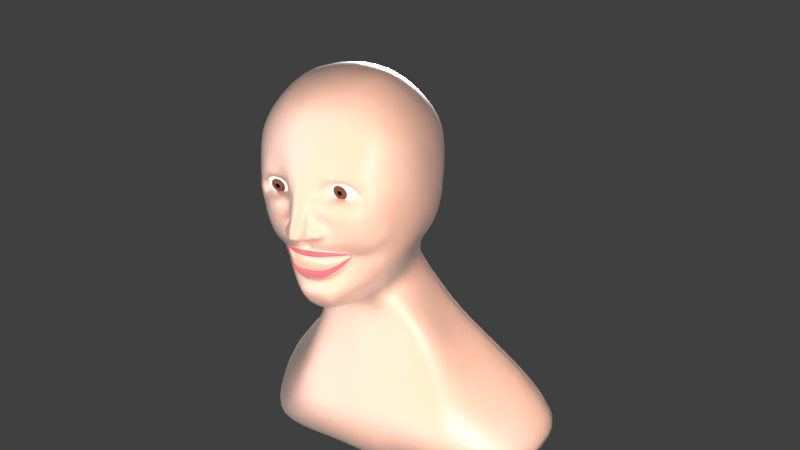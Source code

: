 # Source: Hayley.blend  (saved by Blender 2.78.0; exported with 4.5.12 LTS)
import bpy
from mathutils import Matrix  # noqa: F401  (used for matrix-valued properties, if any)

bpy.ops.wm.read_factory_settings(use_empty=True)
scene = bpy.context.scene
scene.name = 'Scene'

# ---- collections
col_collection_1 = bpy.data.collections.new('Collection 1'); scene.collection.children.link(col_collection_1)

# ---- materials (node trees are filled in below, after node groups)
mat_skin_base = bpy.data.materials.new('Skin_base')
mat_skin_base.alpha_threshold = 0.0
mat_skin_base.roughness = 0.5
mat_lips_base = bpy.data.materials.new('Lips_base')
mat_lips_base.alpha_threshold = 0.0
mat_lips_base.roughness = 0.5
mat_eyeball = bpy.data.materials.new('Eyeball')
mat_eyeball.alpha_threshold = 0.0
mat_eyeball.roughness = 0.5
mat_pupil = bpy.data.materials.new('Pupil')
mat_pupil.alpha_threshold = 0.0
mat_pupil.roughness = 0.5
mat_iris = bpy.data.materials.new('Iris')
mat_iris.alpha_threshold = 0.0
mat_iris.roughness = 0.5

# ---- material node trees
mat_skin_base.use_nodes = True; mat_skin_base.node_tree.nodes.clear()
_N = mat_skin_base.node_tree.nodes; _L = mat_skin_base.node_tree.links
n0 = _N.new('ShaderNodeSubsurfaceScattering'); n0.name = 'Subsurface Scattering'; n0.location = (-449, 324)
n0.width = 141
n0.falloff = 'BURLEY'
n0.inputs[0].default_value = (0.8, 0.0, 0.00216, 1.0)
n0.inputs[1].default_value = 1.0
n0.inputs[2].default_value = (1.0, 1.0, 1.0)
n1 = _N.new('ShaderNodeSubsurfaceScattering'); n1.name = 'Subsurface Scattering.002'; n1.location = (-447, 102)
n1.falloff = 'BURLEY'
n1.inputs[0].default_value = (0.8, 0.2319, 0.09402, 1.0)
n1.inputs[1].default_value = 1.0
n1.inputs[2].default_value = (1.0, 1.0, 1.0)
n2 = _N.new('ShaderNodeSubsurfaceScattering'); n2.name = 'Subsurface Scattering.001'; n2.location = (-214, 126)
n2.falloff = 'BURLEY'
n2.inputs[0].default_value = (0.855, 0.7075, 0.4919, 1.0)
n2.inputs[1].default_value = 1.0
n2.inputs[2].default_value = (1.0, 1.0, 1.0)
n3 = _N.new('ShaderNodeMixShader'); n3.name = 'Mix Shader.002'; n3.location = (54, 239)
n4 = _N.new('ShaderNodeBsdfAnisotropic'); n4.name = 'Glossy BSDF'; n4.location = (266, 57)
n4.distribution = 'GGX'
n4.inputs[1].default_value = 0.4472
n5 = _N.new('ShaderNodeBsdfDiffuse'); n5.name = 'Diffuse BSDF'; n5.location = (42, 86)
n5.inputs[0].default_value = (0.855, 0.5333, 0.402, 1.0)
n6 = _N.new('ShaderNodeMixShader'); n6.name = 'Mix Shader.001'; n6.location = (264, 218)
n6.inputs[0].default_value = 0.3818
n7 = _N.new('ShaderNodeMixShader'); n7.name = 'Mix Shader'; n7.location = (-139, 276)
n7.inputs[0].default_value = 0.3091
n8 = _N.new('ShaderNodeFresnel'); n8.name = 'Fresnel'; n8.location = (587, 432)
n8.inputs[0].default_value = 1.45
n9 = _N.new('ShaderNodeOutputMaterial'); n9.name = 'Material Output'; n9.location = (899, 176)
n10 = _N.new('ShaderNodeMixShader'); n10.name = 'Mix Shader.003'; n10.location = (515, 123)
n11 = _N.new('ShaderNodeLayerWeight'); n11.name = 'Layer Weight'; n11.location = (265, 367)
n11.width = 166
_L.new(n0.outputs[0], n7.inputs[1])
_L.new(n1.outputs[0], n7.inputs[2])
_L.new(n7.outputs[0], n3.inputs[1])
_L.new(n2.outputs[0], n3.inputs[2])
_L.new(n3.outputs[0], n6.inputs[1])
_L.new(n5.outputs[0], n6.inputs[2])
_L.new(n6.outputs[0], n10.inputs[1])
_L.new(n4.outputs[0], n10.inputs[2])
_L.new(n10.outputs[0], n9.inputs[0])
_L.new(n11.outputs[1], n10.inputs[0])
n9.is_active_output = True
mat_lips_base.use_nodes = True; mat_lips_base.node_tree.nodes.clear()
_N = mat_lips_base.node_tree.nodes; _L = mat_lips_base.node_tree.links
n0 = _N.new('ShaderNodeOutputMaterial'); n0.name = 'Material Output'; n0.location = (300, 300)
n1 = _N.new('ShaderNodeBsdfDiffuse'); n1.name = 'Diffuse BSDF'; n1.location = (10, 300)
n1.inputs[0].default_value = (0.7011, 0.1356, 0.1529, 1.0)
_L.new(n1.outputs[0], n0.inputs[0])
n0.is_active_output = True
mat_eyeball.use_nodes = True; mat_eyeball.node_tree.nodes.clear()
_N = mat_eyeball.node_tree.nodes; _L = mat_eyeball.node_tree.links
n0 = _N.new('ShaderNodeOutputMaterial'); n0.name = 'Material Output'; n0.location = (300, 300)
n1 = _N.new('ShaderNodeBsdfDiffuse'); n1.name = 'Diffuse BSDF'; n1.location = (10, 300)
n1.inputs[0].default_value = (1.0, 1.0, 1.0, 1.0)
_L.new(n1.outputs[0], n0.inputs[0])
n0.is_active_output = True
mat_pupil.use_nodes = True; mat_pupil.node_tree.nodes.clear()
_N = mat_pupil.node_tree.nodes; _L = mat_pupil.node_tree.links
n0 = _N.new('ShaderNodeOutputMaterial'); n0.name = 'Material Output'; n0.location = (300, 300)
n1 = _N.new('ShaderNodeBsdfDiffuse'); n1.name = 'Diffuse BSDF'; n1.location = (10, 300)
n1.inputs[0].default_value = (0.0, 0.0, 0.0, 1.0)
_L.new(n1.outputs[0], n0.inputs[0])
n0.is_active_output = True
mat_iris.use_nodes = True; mat_iris.node_tree.nodes.clear()
_N = mat_iris.node_tree.nodes; _L = mat_iris.node_tree.links
n0 = _N.new('ShaderNodeOutputMaterial'); n0.name = 'Material Output'; n0.location = (300, 300)
n1 = _N.new('ShaderNodeBsdfDiffuse'); n1.name = 'Diffuse BSDF'; n1.location = (10, 300)
n1.inputs[0].default_value = (0.1529, 0.05127, 0.02956, 1.0)
_L.new(n1.outputs[0], n0.inputs[0])
n0.is_active_output = True

# ---- world
world_world = bpy.data.worlds.new('World'); scene.world = world_world
world_world.color = (0.05088, 0.05088, 0.05088)
world_world.use_sun_shadow = False
world_world.sun_shadow_jitter_overblur = 0.0
world_world.cycles.sampling_method = 'MANUAL'

# ---- cameras
cam_camera = bpy.data.cameras.new('Camera')
cam_camera.clip_end = 100.0
cam_camera.lens = 35.0
cam_camera.sensor_width = 32.0
cam_camera.sensor_height = 18.0
cam_camera.ortho_scale = 7.314
cam_camera.dof.focus_distance = 0.0

# ---- lights
light_sun = bpy.data.lights.new('Sun', 'SUN')
light_sun.transmission_factor = 0.0
light_sun.angle = 0.1993
light_sun.energy = 7.7
light_sun.shadow_buffer_clip_start = 0.5
light_sun.shadow_soft_size = 0.1
light_sun.shadow_cascade_max_distance = 1000.0
light_point = bpy.data.lights.new('Point', 'SUN')
light_point.transmission_factor = 0.0
light_point.angle = 0.1993
light_point.energy = 4.1
light_point.shadow_buffer_clip_start = 0.5
light_point.shadow_soft_size = 0.1
light_point.shadow_cascade_max_distance = 1000.0
light_lamp = bpy.data.lights.new('Lamp', 'SUN')
light_lamp.transmission_factor = 0.0
light_lamp.cutoff_distance = 30.0
light_lamp.angle = 1.668
light_lamp.energy = 3.2
light_lamp.shadow_buffer_clip_start = 1.001
light_lamp.shadow_soft_size = 1.102
light_lamp.shadow_cascade_max_distance = 1000.0

# ---- meshes
me_cube_001 = bpy.data.meshes.new('Cube.001')
me_cube_001.from_pydata([(0.0, 0.8154, -0.09982), (0.0, 0.7956, 0.06403), (0.3702, 0.7395, -0.09588), (0.0, 0.6613, -0.5638), (0.3558, 0.7423, 0.05627), (0.3438, 0.6081, -0.5428), (0.6571, -0.04418, -0.09588), (0.6203, 0.3069, -0.09588), (0.6539, -0.05061, 0.06728), (0.6043, -0.3047, -0.09588), (0.5521, -0.0432, -0.5396), (0.4788, 0.2365, -0.5343), (0.6199, 0.3264, 0.04298), (0.6177, -0.324, 0.04298), (0.4939, -0.2635, -0.5428), (0.0, -0.737, -0.1161), (0.0, -0.6716, 0.1537), (0.0, -0.5702, -0.5146), (0.2051, -0.529, -0.528), (0.2243, -0.6358, -0.01524), (0.0, 0.04739, -1.04), (0.1475, 0.04351, -1.019), (0.3558, 0.2566, -0.8786), (0.242, -0.2531, -0.9671), (0.0, -0.08666, 0.7964), (0.0, 0.3031, 0.7515), (0.0, -0.4456, 0.6295), (0.3669, -0.08212, 0.7491), (0.3569, 0.3007, 0.6469), (0.3476, -0.422, 0.5898), (0.3412, 0.5155, -0.7382), (0.0, 0.6406, -0.7583), (0.0, 0.7008, 0.4436), (0.3674, 0.6201, 0.4198), (0.5204, 0.528, 0.04895), (0.5263, 0.4848, -0.09588), (0.4762, 0.3767, -0.5253), (0.3833, -0.2027, -0.7925), (0.4234, -0.0265, -0.7905), (0.3787, 0.1754, -0.775), (0.5991, 0.3323, 0.3459), (0.6272, -0.01347, 0.3914), (0.5851, -0.3429, 0.3371), (0.2985, -0.6049, -0.02312), (0.4337, -0.5704, -0.08673), (0.3332, -0.4541, -0.5502), (0.0, -0.5334, -0.874), (0.2152, -0.4699, -0.8505), (0.3214, -0.5882, 0.3425), (0.0, -0.6188, 0.4148), (0.3238, -0.3494, -0.8063), (0.4862, -0.4659, 0.32), (0.3733, 0.3051, -0.7697), (0.5152, 0.5037, 0.2916), (0.0, 0.4909, -2.702), (0.0, 0.9619, -2.522), (0.0, 1.279, -2.33), (1.31, 0.4977, -2.604), (1.446, 0.9341, -2.48), (1.436, 1.24, -2.294), (0.0, 1.146, -1.979), (0.0, 1.018, -1.642), (0.0, 0.8905, -1.305), (0.0, 0.7629, -0.9674), (0.3928, 0.4493, -1.089), (0.5943, 0.5775, -1.428), (0.9675, 0.5212, -1.882), (1.265, 0.6494, -2.221), (1.364, 1.103, -1.943), (1.052, 0.9752, -1.604), (0.57, 0.8502, -1.263), (0.373, 0.7219, -0.924), (0.4126, 0.1229, -1.144), (0.6134, 0.2394, -1.491), (0.7295, 0.02129, -2.046), (0.9182, 0.1496, -2.385), (0.0, 0.1232, -1.201), (0.0, 0.0911, -1.638), (0.0, 0.02208, -2.098), (0.0, 0.1497, -2.48), (0.0, -0.2183, -1.036), (0.1349, -0.2019, -1.015), (0.0, -0.3472, -1.033), (0.0, -0.447, -1.005), (0.1216, -0.3191, -0.9972), (0.118, -0.4331, -0.9765), (0.0, 0.7994, -0.2762), (0.0, 0.7233, -0.4373), (0.3636, 0.7487, -0.2641), (0.3548, 0.6757, -0.4196), (0.6117, 0.2845, -0.2641), (0.5675, 0.2492, -0.4174), (0.6457, -0.04773, -0.2576), (0.5864, -0.04131, -0.4331), (0.5601, -0.3142, -0.2641), (0.5289, -0.2636, -0.4196), (0.3318, -0.6517, -0.2725), (0.2924, -0.6032, -0.4274), (0.0, -0.7603, -0.2214), (0.0, -0.803, -0.4164), (0.5314, 0.4651, -0.2549), (0.5144, 0.4118, -0.4155), (0.3772, -0.5899, -0.1106), (0.4357, -0.454, -0.4437), (0.1589, 0.7958, -0.09588), (0.1413, 0.796, 0.07092), (0.1711, 0.6463, -0.5546), (0.09156, -0.6803, -0.08819), (0.1278, -0.5856, -0.5173), (0.1721, -0.6395, -0.04283), (0.08347, 0.04674, -1.032), (0.1428, 0.2969, 0.7383), (0.1457, -0.08569, 0.7841), (0.1423, -0.4443, 0.621), (0.1354, 0.6257, -0.7404), (0.1365, 0.699, 0.456), (0.1293, -0.5255, -0.8755), (0.1436, -0.6349, 0.3668), (0.5199, 0.4947, -2.642), (0.5739, 0.9535, -2.511), (0.5701, 1.267, -2.321), (0.1481, 0.7486, -0.9507), (0.2263, 0.8769, -1.29), (0.4176, 1.004, -1.63), (0.5417, 1.132, -1.969), (0.1638, 0.1229, -1.18), (0.2435, 0.1497, -1.582), (0.2896, 0.02129, -2.081), (0.3645, 0.1496, -2.42), (0.08721, -0.213, -1.02), (0.08212, -0.3377, -1.019), (0.1008, -0.4435, -0.9873), (0.1464, -0.6506, -0.1292), (0.1718, -0.5997, -0.4078), (0.1489, 0.7827, -0.2696), (0.1603, 0.7062, -0.429), (0.04359, 0.6376, -0.7523), (0.03469, -0.6358, 0.399), (0.1835, 1.279, -2.333), (0.04766, 0.7605, -0.9626), (0.07283, 0.8888, -1.302), (0.1344, 1.017, -1.641), (0.1743, 1.145, -1.98), (0.05306, 0.7979, -0.2721), (0.07352, 0.7198, -0.4332), (0.06457, 0.8099, -0.09588), (0.04547, 0.7925, 0.06418), (0.09401, 0.6583, -0.5599), (0.0751, -0.6991, -0.1069), (0.04355, -0.6221, -0.5082), (0.05236, -0.7002, 0.02443), (0.04592, 0.04674, -1.039), (0.04598, 0.2981, 0.7517), (0.04906, -0.08492, 0.7941), (0.0527, -0.4471, 0.6296), (0.05176, 0.7056, 0.4499), (0.07789, -0.5334, -0.8745), (0.1674, 0.4933, -2.704), (0.1847, 0.9621, -2.525), (0.05272, 0.1229, -1.196), (0.07838, 0.1097, -1.623), (0.09321, 0.02129, -2.097), (0.1173, 0.1496, -2.482), (0.03603, -0.218, -1.032), (0.03657, -0.3459, -1.03), (0.04009, -0.4481, -1.0), (0.07531, -0.6834, -0.3024), (0.1688, -0.64, -0.4075), (0.0, -0.4943, -0.9424), (0.1538, -0.4576, -0.9162), (0.1623, -0.3289, -0.9952), (0.1385, -0.1029, -1.023), (0.0, -0.109, -1.037), (0.08699, -0.1078, -1.024), (0.1117, -0.4872, -0.9373), (0.0499, -0.1097, -1.031), (0.07589, -0.4944, -0.9415), (0.0, 0.5727, -0.6731), (0.3337, 0.5273, -0.6151), (0.4281, 0.2452, -0.6088), (0.5133, -0.02928, -0.6147), (0.4641, -0.2753, -0.622), (0.2019, -0.4619, -0.5707), (0.0, -0.5006, -0.5876), (0.4083, 0.3092, -0.61), (0.293, -0.4556, -0.5529), (0.1485, -0.6038, -0.6455), (0.166, 0.5591, -0.6316), (0.09118, 0.5698, -0.6389), (0.07054, -0.6082, -0.6581), (0.1064, -0.6875, 0.0448), (0.2856, -0.6228, 0.04176), (0.397, -0.6274, 0.009433), (0.5039, -0.4893, -0.1258), (0.4838, -0.4849, -0.2357), (0.2746, -0.6286, -0.1469), (0.08773, -0.6918, -0.184), (0.1185, -0.6504, -0.09156), (0.0, -0.6045, -0.6644), (0.04735, -0.4995, -0.5828), (0.1285, -0.4896, -0.5757), (0.1948, -0.5377, -0.6197), (0.266, -0.467, -0.5929), (0.0, -0.574, -0.7407), (0.09359, -0.5676, -0.7431), (0.1479, -0.5842, -0.7133), (0.2243, -0.4821, -0.6458), (0.0, -0.6163, -0.5748), (0.05798, -0.6025, -0.5731), (0.1258, -0.608, -0.5622), (0.2154, -0.5307, -0.5592), (0.0, -0.5276, -0.7674), (0.07761, -0.5264, -0.7514), (0.1746, -0.4801, -0.7086), (0.2353, -0.4616, -0.6567), (0.0, -0.6123, -0.5249), (0.04081, -0.6158, -0.5178), (0.1248, -0.5887, -0.5217), (0.22, -0.5306, -0.5359), (0.0, -0.4979, -0.6615), (0.05663, -0.4968, -0.6567), (0.1378, -0.4869, -0.6411), (0.2111, -0.4469, -0.6203), (0.07778, -0.5305, -0.8242), (0.4533, -0.263, -0.6508), (0.1982, -0.6032, -0.4668), (0.3666, -0.3569, -0.6071), (0.2526, -0.5616, -0.4732), (0.3805, -0.46, -0.5082), (0.1552, -0.4995, -0.78), (0.2222, -0.4652, -0.7414), (0.3024, -0.4202, -0.6815), (0.0, -0.6184, -0.4313), (0.04765, -0.6531, -0.4575), (0.0, -0.531, -0.8286), (0.3922, -0.3648, -0.5475), (0.3402, -0.3718, -0.6532), (0.4176, -0.3331, -0.5463), (0.5047, -0.3977, -0.4209), (0.403, -0.3926, -0.5249), (0.0, -0.825, -0.3772), (0.06834, -0.6971, -0.2869), (0.1484, -0.662, -0.4101), (0.1584, -0.6557, -0.3522), (0.1185, -0.703, -0.4035), (0.101, -0.6883, -0.4117), (0.09978, -0.7103, -0.3955), (0.06801, -0.7005, -0.3899), (0.06967, -0.7076, -0.426), (0.04687, -0.7785, -0.4223), (0.07127, -0.7748, -0.3711), (0.07612, -0.7097, -0.3459), (0.082, -0.7041, -0.3421), (0.06109, -0.7045, -0.09969), (0.06135, -0.709, -0.2087), (0.1774, -0.6057, -0.3495), (0.1178, -0.7085, -0.3638), (0.08675, -0.6592, -0.3029), (0.1432, -0.5916, -0.3026), (0.03963, -0.6868, 0.136), (0.02981, -0.8105, -0.3786), (0.01001, -0.7932, -0.4201), (0.2477, -0.2866, -0.1093), (0.2911, -0.4312, -0.6129), (0.2356, -0.5016, -0.6032), (0.256, -0.4982, -0.5382), (0.245, -0.5025, -0.5593), (0.04726, -0.6683, -0.5386), (0.0, -0.6138, -0.5437), (0.1251, -0.6165, -0.5369), (0.2221, -0.5307, -0.5446), (0.2544, -0.5034, -0.5492), (0.462, -0.5254, -0.04893), (0.2213, -0.6454, -0.1396), (0.1969, -0.6797, -0.2236)], [], [(104, 105, 4, 2), (2, 4, 34, 35), (105, 115, 33, 4), (4, 33, 53, 34), (135, 89, 5, 106), (187, 178, 30, 114), (89, 101, 36, 5), (178, 184, 52, 30), (93, 10, 11, 91), (91, 11, 36, 101), (180, 38, 39, 179), (179, 39, 52, 184), (6, 7, 12, 8), (8, 12, 40, 41), (7, 35, 34, 12), (12, 34, 53, 40), (6, 8, 13, 9), (8, 41, 42, 13), (13, 42, 51, 192), (93, 95, 14, 10), (180, 181, 224, 37, 38), (95, 238, 237, 14), (133, 225, 227, 97), (97, 227, 228, 103), (213, 229, 230, 214), (214, 230, 231, 263), (190, 191, 48, 117), (19, 109, 262, 43), (191, 192, 51, 48), (67, 75, 57, 58), (21, 22, 39, 38), (68, 67, 58, 59), (22, 30, 52, 39), (170, 169, 85, 84), (176, 168, 83, 165), (21, 38, 37, 23), (23, 37, 50, 47), (112, 27, 28, 111), (111, 28, 33, 115), (27, 41, 40, 28), (28, 40, 53, 33), (112, 113, 29, 27), (27, 29, 42, 41), (113, 117, 48, 29), (29, 48, 51, 42), (118, 119, 58, 57), (119, 120, 59, 58), (162, 79, 54, 157), (124, 68, 59, 120), (114, 30, 71, 121), (121, 71, 70, 122), (122, 70, 69, 123), (123, 69, 68, 124), (151, 20, 76, 159), (159, 76, 77, 160), (160, 77, 78, 161), (161, 78, 79, 162), (30, 22, 64, 71), (71, 64, 65, 70), (70, 65, 66, 69), (69, 66, 67, 68), (22, 21, 72, 64), (64, 72, 73, 65), (65, 73, 74, 66), (66, 74, 75, 67), (129, 81, 84, 130), (130, 84, 85, 131), (173, 171, 81, 129), (171, 170, 84, 81), (96, 97, 103, 194), (196, 258, 255, 133, 97, 96, 274), (9, 193, 194, 94), (94, 194, 103, 238, 95), (6, 9, 94, 92), (92, 94, 95, 93), (7, 90, 100, 35), (90, 91, 101, 100), (6, 92, 90, 7), (92, 93, 91, 90), (2, 35, 100, 88), (88, 100, 101, 89), (104, 2, 88, 134), (134, 88, 89, 135), (143, 134, 135, 144), (145, 104, 134, 143), (166, 257, 258, 196), (148, 166, 196, 107), (175, 173, 129, 163), (164, 130, 131, 165), (163, 129, 130, 164), (74, 127, 128, 75), (73, 126, 127, 74), (72, 125, 126, 73), (21, 110, 125, 72), (141, 123, 124, 142), (140, 122, 123, 141), (139, 121, 122, 140), (136, 114, 121, 139), (142, 124, 120, 138), (75, 128, 118, 57), (158, 138, 120, 119), (157, 158, 119, 118), (154, 137, 117, 113), (153, 154, 113, 112), (152, 111, 115, 155), (153, 112, 111, 152), (169, 174, 131, 85), (150, 190, 117, 137), (148, 107, 190, 150), (212, 223, 229, 213), (167, 233, 225, 133), (188, 187, 114, 136), (144, 135, 106, 147), (146, 155, 115, 105), (145, 146, 105, 104), (0, 1, 146, 145), (1, 32, 155, 146), (87, 144, 147, 3), (177, 188, 136, 31), (99, 232, 248, 249, 261), (211, 234, 223, 212), (15, 253, 259, 16), (16, 259, 150, 137, 49), (24, 153, 152, 25), (25, 152, 155, 32), (24, 26, 154, 153), (26, 49, 137, 154), (54, 55, 158, 157), (55, 56, 138, 158), (60, 142, 138, 56), (31, 136, 139, 63), (63, 139, 140, 62), (62, 140, 141, 61), (61, 141, 142, 60), (80, 163, 164, 82), (82, 164, 165, 83), (172, 175, 163, 80), (15, 98, 254, 253), (244, 242, 167, 243), (0, 145, 143, 86), (86, 143, 144, 87), (127, 161, 162, 128), (126, 160, 161, 127), (125, 159, 160, 126), (110, 151, 159, 125), (128, 162, 157, 118), (174, 176, 165, 131), (116, 156, 176, 174), (20, 151, 175, 172), (47, 116, 174, 169), (151, 110, 173, 175), (21, 23, 170, 171), (110, 21, 171, 173), (156, 46, 168, 176), (23, 47, 169, 170), (17, 215, 216, 149), (3, 147, 188, 177), (147, 106, 187, 188), (149, 216, 217, 108), (18, 218, 265, 185, 45), (108, 217, 218, 18), (14, 237, 235, 226, 181), (10, 14, 181, 180), (11, 179, 184, 36), (10, 180, 179, 11), (5, 36, 184, 178), (106, 5, 178, 187), (109, 19, 191, 190), (19, 43, 192, 191), (43, 44, 272, 192), (44, 102, 194, 193), (102, 195, 96, 194), (195, 273, 274, 96), (132, 197, 107, 196), (197, 109, 190, 107), (219, 198, 189, 220), (220, 189, 186, 221), (185, 222, 201), (221, 186, 201, 222), (198, 203, 204, 189), (189, 204, 205, 186), (201, 206, 202, 264), (186, 205, 206, 201), (199, 208, 207, 183), (200, 209, 208, 199), (182, 210, 209, 200), (182, 185, 266, 210), (203, 211, 212, 204), (204, 212, 213, 205), (205, 213, 214, 206), (267, 216, 215, 268), (269, 217, 216, 267), (270, 218, 217, 269), (270, 271, 265, 218), (183, 219, 220, 199), (199, 220, 221, 200), (200, 221, 222, 182), (185, 182, 222), (227, 225, 108, 18), (226, 235, 45, 185), (228, 227, 18, 45), (225, 233, 149, 108), (233, 232, 17, 149), (229, 223, 156, 116), (224, 236, 231, 50, 37), (231, 236, 226, 185, 263), (230, 229, 116, 47), (223, 234, 46, 156), (231, 230, 47, 50), (226, 236, 224, 181), (237, 238, 239, 235), (235, 239, 228, 45), (239, 238, 103, 228), (98, 240, 260, 254), (240, 99, 261, 260), (246, 245, 242, 244), (247, 248, 245, 246), (250, 249, 248, 247), (241, 250, 247, 251), (251, 247, 246, 252), (252, 246, 244, 256), (253, 254, 241, 148), (248, 232, 233, 245), (255, 243, 167, 133), (257, 256, 244, 243), (245, 233, 167, 242), (148, 241, 166), (258, 257, 243, 255), (259, 253, 148, 150), (254, 260, 250, 241), (260, 261, 249, 250), (241, 251, 252, 166), (256, 257, 166, 252), (43, 262, 102, 44), (262, 109, 197, 132), (102, 262, 132, 273, 195), (263, 185, 202, 206, 214), (264, 202, 185, 201), (265, 271, 266, 185), (210, 270, 269, 209), (209, 269, 267, 208), (208, 267, 268, 207), (210, 266, 271, 270), (272, 9, 13, 192), (9, 272, 44, 193), (274, 273, 132, 196)])
me_cube_001.polygons.foreach_set('use_smooth', [True] * 246)
me_cube_001.polygons.foreach_set('material_index', [0, 0, 0, 0, 0, 0, 0, 0, 0, 0, 0, 0, 0, 0, 0, 0, 0, 0, 0, 0, 0, 0, 0, 0, 0, 0, 0, 0, 0, 0, 0, 0, 0, 0, 0, 0, 0, 0, 0, 0, 0, 0, 0, 0, 0, 0, 0, 0, 0, 0, 0, 0, 0, 0, 0, 0, 0, 0, 0, 0, 0, 0, 0, 0, 0, 0, 0, 0, 0, 0, 0, 0, 0, 0, 0, 0, 0, 0, 0, 0, 0, 0, 0, 0, 0, 0, 0, 0, 0, 0, 0, 0, 0, 0, 0, 0, 0, 0, 0, 0, 0, 0, 0, 0, 0, 0, 0, 0, 0, 0, 0, 0, 0, 0, 0, 0, 0, 0, 0, 0, 0, 0, 0, 0, 0, 0, 0, 0, 0, 0, 0, 0, 0, 0, 0, 0, 0, 0, 0, 0, 0, 0, 0, 0, 0, 0, 0, 0, 0, 0, 0, 0, 0, 0, 0, 0, 0, 0, 0, 0, 0, 0, 0, 0, 0, 0, 0, 0, 0, 0, 0, 0, 0, 0, 0, 0, 0, 0, 0, 1, 1, 1, 1, 0, 0, 0, 0, 0, 0, 0, 1, 1, 1, 1, 0, 0, 0, 0, 0, 0, 0, 0, 0, 0, 0, 0, 0, 0, 0, 0, 0, 0, 0, 0, 0, 0, 0, 0, 0, 0, 0, 0, 0, 0, 0, 0, 0, 0, 0, 0, 0, 0, 0, 0, 0, 0, 0, 1, 1, 1, 1, 1, 1, 0, 0, 0])
_ca = me_cube_001.color_attributes.new('Col', 'BYTE_COLOR', 'CORNER')
_ca.data.foreach_set('color', [1.0, 1.0, 1.0, 1.0, 1.0, 1.0, 1.0, 1.0, 1.0, 1.0, 1.0, 1.0, 1.0, 1.0, 1.0, 1.0, 1.0, 1.0, 1.0, 1.0, 1.0, 1.0, 1.0, 1.0, 1.0, 1.0, 1.0, 1.0, 1.0, 1.0, 1.0, 1.0, 1.0, 1.0, 1.0, 1.0, 1.0, 1.0, 1.0, 1.0, 1.0, 1.0, 1.0, 1.0, 1.0, 1.0, 1.0, 1.0, 1.0, 1.0, 1.0, 1.0, 1.0, 1.0, 1.0, 1.0, 1.0, 1.0, 1.0, 1.0, 1.0, 1.0, 1.0, 1.0, 1.0, 1.0, 1.0, 1.0, 1.0, 1.0, 1.0, 1.0, 1.0, 1.0, 1.0, 1.0, 1.0, 1.0, 1.0, 1.0, 1.0, 1.0, 1.0, 1.0, 1.0, 1.0, 1.0, 1.0, 1.0, 1.0, 1.0, 1.0, 1.0, 1.0, 1.0, 1.0, 1.0, 1.0, 1.0, 1.0, 1.0, 1.0, 1.0, 1.0, 1.0, 1.0, 1.0, 1.0, 1.0, 1.0, 1.0, 1.0, 1.0, 1.0, 1.0, 1.0, 1.0, 1.0, 1.0, 1.0, 1.0, 1.0, 1.0, 1.0, 1.0, 1.0, 1.0, 1.0, 1.0, 1.0, 1.0, 1.0, 1.0, 1.0, 1.0, 1.0, 1.0, 1.0, 1.0, 1.0, 1.0, 1.0, 1.0, 1.0, 1.0, 1.0, 1.0, 1.0, 1.0, 1.0, 1.0, 1.0, 1.0, 1.0, 1.0, 1.0, 1.0, 1.0, 1.0, 1.0, 1.0, 1.0, 1.0, 1.0, 1.0, 1.0, 1.0, 1.0, 1.0, 1.0, 1.0, 1.0, 1.0, 1.0, 1.0, 1.0, 1.0, 1.0, 1.0, 1.0, 1.0, 1.0, 1.0, 1.0, 1.0, 1.0, 1.0, 1.0, 1.0, 1.0, 1.0, 1.0, 1.0, 1.0, 1.0, 1.0, 1.0, 1.0, 1.0, 1.0, 1.0, 1.0, 1.0, 1.0, 1.0, 1.0, 1.0, 1.0, 1.0, 1.0, 1.0, 1.0, 1.0, 1.0, 1.0, 1.0, 1.0, 1.0, 1.0, 1.0, 1.0, 1.0, 1.0, 1.0, 1.0, 1.0, 1.0, 1.0, 1.0, 1.0, 1.0, 1.0, 1.0, 1.0, 1.0, 1.0, 1.0, 1.0, 1.0, 1.0, 1.0, 1.0, 1.0, 1.0, 1.0, 1.0, 1.0, 1.0, 1.0, 1.0, 1.0, 1.0, 1.0, 1.0, 1.0, 1.0, 1.0, 1.0, 1.0, 1.0, 1.0, 1.0, 1.0, 1.0, 1.0, 1.0, 1.0, 1.0, 1.0, 1.0, 1.0, 1.0, 1.0, 1.0, 1.0, 1.0, 1.0, 1.0, 1.0, 1.0, 1.0, 1.0, 1.0, 1.0, 1.0, 1.0, 1.0, 1.0, 1.0, 1.0, 1.0, 1.0, 1.0, 1.0, 1.0, 1.0, 1.0, 1.0, 1.0, 1.0, 1.0, 1.0, 1.0, 1.0, 1.0, 1.0, 1.0, 1.0, 1.0, 1.0, 1.0, 1.0, 1.0, 1.0, 1.0, 1.0, 1.0, 1.0, 1.0, 1.0, 1.0, 1.0, 1.0, 1.0, 1.0, 1.0, 1.0, 1.0, 1.0, 1.0, 1.0, 1.0, 1.0, 1.0, 1.0, 1.0, 1.0, 1.0, 1.0, 1.0, 1.0, 1.0, 1.0, 1.0, 1.0, 1.0, 1.0, 1.0, 1.0, 1.0, 1.0, 1.0, 1.0, 1.0, 1.0, 1.0, 1.0, 1.0, 1.0, 1.0, 1.0, 1.0, 1.0, 1.0, 1.0, 1.0, 1.0, 1.0, 1.0, 1.0, 1.0, 1.0, 1.0, 1.0, 1.0, 1.0, 1.0, 1.0, 1.0, 1.0, 1.0, 1.0, 1.0, 1.0, 1.0, 1.0, 1.0, 1.0, 1.0, 1.0, 1.0, 1.0, 1.0, 1.0, 1.0, 1.0, 1.0, 1.0, 1.0, 1.0, 1.0, 1.0, 1.0, 1.0, 1.0, 1.0, 1.0, 1.0, 1.0, 1.0, 1.0, 1.0, 1.0, 1.0, 1.0, 1.0, 1.0, 1.0, 1.0, 1.0, 1.0, 1.0, 1.0, 1.0, 1.0, 1.0, 1.0, 1.0, 1.0, 1.0, 1.0, 1.0, 1.0, 1.0, 1.0, 1.0, 1.0, 1.0, 1.0, 1.0, 1.0, 1.0, 1.0, 1.0, 1.0, 1.0, 1.0, 1.0, 1.0, 1.0, 1.0, 1.0, 1.0, 1.0, 1.0, 1.0, 1.0, 1.0, 1.0, 1.0, 1.0, 1.0, 1.0, 1.0, 1.0, 1.0, 1.0, 1.0, 1.0, 1.0, 1.0, 1.0, 1.0, 1.0, 1.0, 1.0, 1.0, 1.0, 1.0, 1.0, 1.0, 1.0, 1.0, 1.0, 1.0, 1.0, 1.0, 1.0, 1.0, 1.0, 1.0, 1.0, 1.0, 1.0, 1.0, 1.0, 1.0, 1.0, 1.0, 1.0, 1.0, 1.0, 1.0, 1.0, 1.0, 1.0, 1.0, 1.0, 1.0, 1.0, 1.0, 1.0, 1.0, 1.0, 1.0, 1.0, 1.0, 1.0, 1.0, 1.0, 1.0, 1.0, 1.0, 1.0, 1.0, 1.0, 1.0, 1.0, 1.0, 1.0, 1.0, 1.0, 1.0, 1.0, 1.0, 1.0, 1.0, 1.0, 1.0, 1.0, 1.0, 1.0, 1.0, 1.0, 1.0, 1.0, 1.0, 1.0, 1.0, 1.0, 1.0, 1.0, 1.0, 1.0, 1.0, 1.0, 1.0, 1.0, 1.0, 1.0, 1.0, 1.0, 1.0, 1.0, 1.0, 1.0, 1.0, 1.0, 1.0, 1.0, 1.0, 1.0, 1.0, 1.0, 1.0, 1.0, 1.0, 1.0, 1.0, 1.0, 1.0, 1.0, 1.0, 1.0, 1.0, 1.0, 1.0, 1.0, 1.0, 1.0, 1.0, 1.0, 1.0, 1.0, 1.0, 1.0, 1.0, 1.0, 1.0, 1.0, 1.0, 1.0, 1.0, 1.0, 1.0, 1.0, 1.0, 1.0, 1.0, 1.0, 1.0, 1.0, 1.0, 1.0, 1.0, 1.0, 1.0, 1.0, 1.0, 1.0, 1.0, 1.0, 1.0, 1.0, 1.0, 1.0, 1.0, 1.0, 1.0, 1.0, 1.0, 1.0, 1.0, 1.0, 1.0, 1.0, 1.0, 1.0, 1.0, 1.0, 1.0, 1.0, 1.0, 1.0, 1.0, 1.0, 1.0, 1.0, 1.0, 1.0, 1.0, 1.0, 1.0, 1.0, 1.0, 1.0, 1.0, 1.0, 1.0, 1.0, 1.0, 1.0, 1.0, 1.0, 1.0, 1.0, 1.0, 1.0, 1.0, 1.0, 1.0, 1.0, 1.0, 1.0, 1.0, 1.0, 1.0, 1.0, 1.0, 1.0, 1.0, 1.0, 1.0, 1.0, 1.0, 1.0, 1.0, 1.0, 1.0, 1.0, 1.0, 1.0, 1.0, 1.0, 1.0, 1.0, 1.0, 1.0, 1.0, 1.0, 1.0, 1.0, 1.0, 1.0, 1.0, 1.0, 1.0, 1.0, 1.0, 1.0, 1.0, 1.0, 1.0, 1.0, 1.0, 1.0, 1.0, 1.0, 1.0, 1.0, 1.0, 1.0, 1.0, 1.0, 1.0, 1.0, 1.0, 1.0, 1.0, 1.0, 1.0, 1.0, 1.0, 1.0, 1.0, 1.0, 1.0, 1.0, 1.0, 1.0, 1.0, 1.0, 1.0, 1.0, 1.0, 1.0, 1.0, 1.0, 1.0, 1.0, 1.0, 1.0, 1.0, 1.0, 1.0, 1.0, 1.0, 1.0, 1.0, 1.0, 1.0, 1.0, 1.0, 1.0, 1.0, 1.0, 1.0, 1.0, 1.0, 1.0, 1.0, 1.0, 1.0, 1.0, 1.0, 1.0, 1.0, 1.0, 1.0, 1.0, 1.0, 1.0, 1.0, 1.0, 1.0, 1.0, 1.0, 1.0, 1.0, 1.0, 1.0, 1.0, 1.0, 1.0, 1.0, 1.0, 1.0, 1.0, 1.0, 1.0, 1.0, 1.0, 1.0, 1.0, 1.0, 1.0, 1.0, 1.0, 1.0, 1.0, 1.0, 1.0, 1.0, 1.0, 1.0, 1.0, 1.0, 1.0, 1.0, 1.0, 1.0, 1.0, 1.0, 1.0, 1.0, 1.0, 1.0, 1.0, 1.0, 1.0, 1.0, 1.0, 1.0, 1.0, 1.0, 1.0, 1.0, 1.0, 1.0, 1.0, 1.0, 1.0, 1.0, 1.0, 1.0, 1.0, 1.0, 1.0, 1.0, 1.0, 1.0, 1.0, 1.0, 1.0, 1.0, 1.0, 1.0, 1.0, 1.0, 1.0, 1.0, 1.0, 1.0, 1.0, 1.0, 1.0, 1.0, 1.0, 1.0, 1.0, 1.0, 1.0, 1.0, 1.0, 1.0, 1.0, 1.0, 1.0, 1.0, 1.0, 1.0, 1.0, 1.0, 1.0, 1.0, 1.0, 1.0, 1.0, 1.0, 1.0, 1.0, 1.0, 1.0, 1.0, 1.0, 1.0, 1.0, 1.0, 1.0, 1.0, 1.0, 1.0, 1.0, 1.0, 1.0, 1.0, 1.0, 1.0, 1.0, 1.0, 1.0, 1.0, 1.0, 1.0, 1.0, 1.0, 1.0, 1.0, 1.0, 1.0, 1.0, 1.0, 1.0, 1.0, 1.0, 1.0, 1.0, 1.0, 1.0, 1.0, 1.0, 1.0, 1.0, 1.0, 1.0, 1.0, 1.0, 1.0, 1.0, 1.0, 1.0, 1.0, 1.0, 1.0, 1.0, 1.0, 1.0, 1.0, 1.0, 1.0, 1.0, 1.0, 1.0, 1.0, 1.0, 1.0, 1.0, 1.0, 1.0, 1.0, 1.0, 1.0, 1.0, 1.0, 1.0, 1.0, 1.0, 1.0, 1.0, 1.0, 1.0, 1.0, 1.0, 1.0, 1.0, 1.0, 1.0, 1.0, 1.0, 1.0, 1.0, 1.0, 1.0, 1.0, 1.0, 1.0, 1.0, 1.0, 1.0, 1.0, 1.0, 1.0, 1.0, 1.0, 1.0, 1.0, 1.0, 1.0, 1.0, 1.0, 1.0, 1.0, 1.0, 1.0, 1.0, 1.0, 1.0, 1.0, 1.0, 1.0, 1.0, 1.0, 1.0, 1.0, 1.0, 1.0, 1.0, 1.0, 1.0, 1.0, 1.0, 1.0, 1.0, 1.0, 1.0, 1.0, 1.0, 1.0, 1.0, 1.0, 1.0, 1.0, 1.0, 1.0, 1.0, 1.0, 1.0, 1.0, 1.0, 1.0, 1.0, 1.0, 1.0, 1.0, 1.0, 1.0, 1.0, 1.0, 1.0, 1.0, 1.0, 1.0, 1.0, 1.0, 1.0, 1.0, 1.0, 1.0, 1.0, 1.0, 1.0, 1.0, 1.0, 1.0, 1.0, 1.0, 1.0, 1.0, 1.0, 1.0, 1.0, 1.0, 1.0, 1.0, 1.0, 1.0, 1.0, 1.0, 1.0, 1.0, 1.0, 1.0, 1.0, 1.0, 1.0, 1.0, 1.0, 1.0, 1.0, 1.0, 1.0, 1.0, 1.0, 1.0, 1.0, 1.0, 1.0, 1.0, 1.0, 1.0, 1.0, 1.0, 1.0, 1.0, 1.0, 1.0, 1.0, 1.0, 1.0, 1.0, 1.0, 1.0, 1.0, 1.0, 1.0, 1.0, 1.0, 1.0, 1.0, 1.0, 1.0, 1.0, 1.0, 1.0, 1.0, 1.0, 1.0, 1.0, 1.0, 1.0, 1.0, 1.0, 1.0, 1.0, 1.0, 1.0, 1.0, 1.0, 1.0, 1.0, 1.0, 1.0, 1.0, 1.0, 1.0, 1.0, 1.0, 1.0, 1.0, 1.0, 1.0, 1.0, 1.0, 1.0, 1.0, 1.0, 1.0, 1.0, 1.0, 1.0, 1.0, 1.0, 1.0, 1.0, 1.0, 1.0, 1.0, 1.0, 1.0, 1.0, 1.0, 1.0, 1.0, 1.0, 1.0, 1.0, 1.0, 1.0, 1.0, 1.0, 1.0, 1.0, 1.0, 1.0, 1.0, 1.0, 1.0, 1.0, 1.0, 1.0, 1.0, 1.0, 1.0, 1.0, 1.0, 1.0, 1.0, 1.0, 1.0, 1.0, 1.0, 1.0, 1.0, 1.0, 1.0, 1.0, 1.0, 1.0, 1.0, 1.0, 1.0, 1.0, 1.0, 1.0, 1.0, 1.0, 1.0, 1.0, 1.0, 1.0, 1.0, 1.0, 1.0, 1.0, 1.0, 1.0, 1.0, 1.0, 1.0, 1.0, 1.0, 1.0, 1.0, 1.0, 1.0, 1.0, 1.0, 1.0, 1.0, 1.0, 1.0, 1.0, 1.0, 1.0, 1.0, 1.0, 1.0, 1.0, 1.0, 1.0, 1.0, 1.0, 1.0, 1.0, 1.0, 1.0, 1.0, 1.0, 1.0, 1.0, 1.0, 1.0, 1.0, 1.0, 1.0, 1.0, 1.0, 1.0, 1.0, 1.0, 1.0, 1.0, 1.0, 1.0, 1.0, 1.0, 1.0, 1.0, 1.0, 1.0, 1.0, 1.0, 1.0, 1.0, 1.0, 1.0, 1.0, 1.0, 1.0, 1.0, 1.0, 1.0, 1.0, 1.0, 1.0, 1.0, 1.0, 1.0, 1.0, 1.0, 1.0, 1.0, 1.0, 1.0, 1.0, 1.0, 1.0, 1.0, 1.0, 1.0, 1.0, 1.0, 1.0, 1.0, 1.0, 1.0, 1.0, 1.0, 1.0, 1.0, 1.0, 1.0, 1.0, 1.0, 1.0, 1.0, 1.0, 1.0, 1.0, 1.0, 1.0, 1.0, 1.0, 1.0, 1.0, 1.0, 1.0, 1.0, 1.0, 1.0, 1.0, 1.0, 1.0, 1.0, 1.0, 1.0, 1.0, 1.0, 1.0, 1.0, 1.0, 1.0, 1.0, 1.0, 1.0, 1.0, 1.0, 1.0, 1.0, 1.0, 1.0, 1.0, 1.0, 1.0, 1.0, 1.0, 1.0, 1.0, 1.0, 1.0, 1.0, 1.0, 1.0, 1.0, 1.0, 1.0, 1.0, 1.0, 1.0, 1.0, 1.0, 1.0, 1.0, 1.0, 1.0, 1.0, 1.0, 1.0, 1.0, 1.0, 1.0, 1.0, 1.0, 1.0, 1.0, 1.0, 1.0, 1.0, 1.0, 1.0, 1.0, 1.0, 1.0, 1.0, 1.0, 1.0, 1.0, 1.0, 1.0, 1.0, 1.0, 1.0, 1.0, 1.0, 1.0, 1.0, 1.0, 1.0, 1.0, 1.0, 1.0, 1.0, 1.0, 1.0, 1.0, 1.0, 1.0, 1.0, 1.0, 1.0, 1.0, 1.0, 1.0, 1.0, 1.0, 1.0, 1.0, 1.0, 1.0, 1.0, 1.0, 1.0, 1.0, 1.0, 1.0, 1.0, 1.0, 1.0, 1.0, 1.0, 1.0, 1.0, 1.0, 1.0, 1.0, 1.0, 1.0, 1.0, 1.0, 1.0, 1.0, 1.0, 1.0, 1.0, 1.0, 1.0, 1.0, 1.0, 1.0, 1.0, 1.0, 1.0, 1.0, 1.0, 1.0, 1.0, 1.0, 1.0, 1.0, 1.0, 1.0, 1.0, 1.0, 1.0, 1.0, 1.0, 1.0, 1.0, 1.0, 1.0, 1.0, 1.0, 1.0, 1.0, 1.0, 1.0, 1.0, 1.0, 1.0, 1.0, 1.0, 1.0, 1.0, 1.0, 1.0, 1.0, 1.0, 1.0, 1.0, 1.0, 1.0, 1.0, 1.0, 1.0, 1.0, 1.0, 1.0, 1.0, 1.0, 1.0, 1.0, 1.0, 1.0, 1.0, 1.0, 1.0, 1.0, 1.0, 1.0, 1.0, 1.0, 1.0, 1.0, 1.0, 1.0, 1.0, 1.0, 1.0, 1.0, 1.0, 1.0, 1.0, 1.0, 1.0, 1.0, 1.0, 1.0, 1.0, 1.0, 1.0, 1.0, 1.0, 1.0, 1.0, 1.0, 1.0, 1.0, 1.0, 1.0, 1.0, 1.0, 1.0, 1.0, 1.0, 1.0, 1.0, 1.0, 1.0, 1.0, 1.0, 1.0, 1.0, 1.0, 1.0, 1.0, 1.0, 1.0, 1.0, 1.0, 1.0, 1.0, 1.0, 1.0, 1.0, 1.0, 1.0, 1.0, 1.0, 1.0, 1.0, 1.0, 1.0, 1.0, 1.0, 1.0, 1.0, 1.0, 1.0, 1.0, 1.0, 1.0, 1.0, 1.0, 1.0, 1.0, 1.0, 1.0, 1.0, 1.0, 1.0, 1.0, 1.0, 1.0, 1.0, 1.0, 1.0, 1.0, 1.0, 1.0, 1.0, 1.0, 1.0, 1.0, 1.0, 1.0, 1.0, 1.0, 1.0, 1.0, 1.0, 1.0, 1.0, 1.0, 1.0, 1.0, 1.0, 1.0, 1.0, 1.0, 1.0, 1.0, 1.0, 1.0, 1.0, 1.0, 1.0, 1.0, 1.0, 1.0, 1.0, 1.0, 1.0, 1.0, 1.0, 1.0, 1.0, 1.0, 1.0, 1.0, 1.0, 1.0, 1.0, 1.0, 1.0, 1.0, 1.0, 1.0, 1.0, 1.0, 1.0, 1.0, 1.0, 1.0, 1.0, 1.0, 1.0, 1.0, 1.0, 1.0, 1.0, 1.0, 1.0, 1.0, 1.0, 1.0, 1.0, 1.0, 1.0, 1.0, 1.0, 1.0, 1.0, 1.0, 1.0, 1.0, 1.0, 1.0, 1.0, 1.0, 1.0, 1.0, 1.0, 1.0, 1.0, 1.0, 1.0, 1.0, 1.0, 1.0, 1.0, 1.0, 1.0, 1.0, 1.0, 1.0, 1.0, 1.0, 1.0, 1.0, 1.0, 1.0, 1.0, 1.0, 1.0, 1.0, 1.0, 1.0, 1.0, 1.0, 1.0, 1.0, 1.0, 1.0, 1.0, 1.0, 1.0, 1.0, 1.0, 1.0, 1.0, 1.0, 1.0, 1.0, 1.0, 1.0, 1.0, 1.0, 1.0, 1.0, 1.0, 1.0, 1.0, 1.0, 1.0, 1.0, 1.0, 1.0, 1.0, 1.0, 1.0, 1.0, 1.0, 1.0, 1.0, 1.0, 1.0, 1.0, 1.0, 1.0, 1.0, 1.0, 1.0, 1.0, 1.0, 1.0, 1.0, 1.0, 1.0, 1.0, 1.0, 1.0, 1.0, 1.0, 1.0, 1.0, 1.0, 1.0, 1.0, 1.0, 1.0, 1.0, 1.0, 1.0, 1.0, 1.0, 1.0, 1.0, 1.0, 1.0, 1.0, 1.0, 1.0, 1.0, 1.0, 1.0, 1.0, 1.0, 1.0, 1.0, 1.0, 1.0, 1.0, 1.0, 1.0, 1.0, 1.0, 1.0, 1.0, 1.0, 1.0, 1.0, 1.0, 1.0, 1.0, 1.0, 1.0, 1.0, 1.0, 1.0, 1.0, 1.0, 1.0, 1.0, 1.0, 1.0, 1.0, 1.0, 1.0, 1.0, 1.0, 1.0, 1.0, 1.0, 1.0, 1.0, 1.0, 1.0, 1.0, 1.0, 1.0, 1.0, 1.0, 1.0, 1.0, 1.0, 1.0, 1.0, 1.0, 1.0, 1.0, 1.0, 1.0, 1.0, 1.0, 1.0, 1.0, 1.0, 1.0, 1.0, 1.0, 1.0, 1.0, 1.0, 1.0, 1.0, 1.0, 1.0, 1.0, 1.0, 1.0, 1.0, 1.0, 1.0, 1.0, 1.0, 1.0, 1.0, 1.0, 1.0, 1.0, 1.0, 1.0, 1.0, 1.0, 1.0, 1.0, 1.0, 1.0, 1.0, 1.0, 1.0, 1.0, 1.0, 1.0, 1.0, 1.0, 1.0, 1.0, 1.0, 1.0, 1.0, 1.0, 1.0, 1.0, 1.0, 1.0, 1.0, 1.0, 1.0, 1.0, 1.0, 1.0, 1.0, 1.0, 1.0, 1.0, 1.0, 1.0, 1.0, 1.0, 1.0, 1.0, 1.0, 1.0, 1.0, 1.0, 1.0, 1.0, 1.0, 1.0, 1.0, 1.0, 1.0, 1.0, 1.0, 1.0, 1.0, 1.0, 1.0, 1.0, 1.0, 1.0, 1.0, 1.0, 1.0, 1.0, 1.0, 1.0, 1.0, 1.0, 1.0, 1.0, 1.0, 1.0, 1.0, 1.0, 1.0, 1.0, 1.0, 1.0, 1.0, 1.0, 1.0, 1.0, 1.0, 1.0, 1.0, 1.0, 1.0, 1.0, 1.0, 1.0, 1.0, 1.0, 1.0, 1.0, 1.0, 1.0, 1.0, 1.0, 1.0, 1.0, 1.0, 1.0, 1.0, 1.0, 1.0, 1.0, 1.0, 1.0, 1.0, 1.0, 1.0, 1.0, 1.0, 1.0, 1.0, 1.0, 1.0, 1.0, 1.0, 1.0, 1.0, 1.0, 1.0, 1.0, 1.0, 1.0, 1.0, 1.0, 1.0, 1.0, 1.0, 1.0, 1.0, 1.0, 1.0, 1.0, 1.0, 1.0, 1.0, 1.0, 1.0, 1.0, 1.0, 1.0, 1.0, 1.0, 1.0, 1.0, 1.0, 1.0, 1.0, 1.0, 1.0, 1.0, 1.0, 1.0, 1.0, 1.0, 1.0, 1.0, 1.0, 1.0, 1.0, 1.0, 1.0, 1.0, 1.0, 1.0, 1.0, 1.0, 1.0, 1.0, 1.0, 1.0, 1.0, 1.0, 1.0, 1.0, 1.0, 1.0, 1.0, 1.0, 1.0, 1.0, 1.0, 1.0, 1.0, 1.0, 1.0, 1.0, 1.0, 1.0, 1.0, 1.0, 1.0, 1.0, 1.0, 1.0, 1.0, 1.0, 1.0, 1.0, 1.0, 1.0, 1.0, 1.0, 1.0, 1.0, 1.0, 1.0, 1.0, 1.0, 1.0, 1.0, 1.0, 1.0, 1.0, 1.0, 1.0, 1.0, 1.0, 1.0, 1.0, 1.0, 1.0, 1.0, 1.0, 1.0, 1.0, 1.0, 1.0, 1.0, 1.0, 1.0, 1.0, 1.0, 1.0, 1.0, 1.0, 1.0, 1.0, 1.0, 1.0, 1.0, 1.0, 1.0, 1.0, 1.0, 1.0, 1.0, 1.0, 1.0, 1.0, 1.0, 1.0, 1.0, 1.0, 1.0, 1.0, 1.0, 1.0, 1.0, 1.0, 1.0, 1.0, 1.0, 1.0, 1.0, 1.0, 1.0, 1.0, 1.0, 1.0, 1.0, 1.0, 1.0, 1.0, 1.0, 1.0, 1.0, 1.0, 1.0, 1.0, 1.0, 1.0, 1.0, 1.0, 1.0, 1.0, 1.0, 1.0, 1.0, 1.0, 1.0, 1.0, 1.0, 1.0, 1.0, 1.0, 1.0, 1.0, 1.0, 1.0, 1.0, 1.0, 1.0, 1.0, 1.0, 1.0, 1.0, 1.0, 1.0, 1.0, 1.0, 1.0, 1.0, 1.0, 1.0, 1.0, 1.0, 1.0, 1.0, 1.0, 1.0, 1.0, 1.0, 1.0, 1.0, 1.0, 1.0, 1.0, 1.0, 1.0, 1.0, 1.0, 1.0, 1.0, 1.0, 1.0, 1.0, 1.0, 1.0, 1.0, 1.0, 1.0, 1.0, 1.0, 1.0, 1.0, 1.0, 1.0, 1.0, 1.0, 1.0, 1.0, 1.0, 1.0, 1.0, 1.0, 1.0, 1.0, 1.0, 1.0, 1.0, 1.0, 1.0, 1.0, 1.0, 1.0, 1.0, 1.0, 1.0, 1.0, 1.0, 1.0, 1.0, 1.0, 1.0, 1.0, 1.0, 1.0, 1.0, 1.0, 1.0, 1.0, 1.0, 1.0, 1.0, 1.0, 1.0, 1.0, 1.0, 1.0, 1.0, 1.0, 1.0, 1.0, 1.0, 1.0, 1.0, 1.0, 1.0, 1.0, 1.0, 1.0, 1.0, 1.0, 1.0, 1.0, 1.0, 1.0, 1.0, 1.0, 1.0, 1.0, 1.0, 1.0, 1.0, 1.0, 1.0, 1.0, 1.0, 1.0, 1.0, 1.0, 1.0, 1.0, 1.0, 1.0, 1.0, 1.0, 1.0, 1.0, 1.0, 1.0, 1.0, 1.0, 1.0, 1.0, 1.0, 1.0, 1.0, 1.0, 1.0, 1.0, 1.0, 1.0, 1.0, 1.0, 1.0, 1.0, 1.0, 1.0, 1.0, 1.0, 1.0, 1.0, 1.0, 1.0, 1.0, 1.0, 1.0, 1.0, 1.0, 1.0, 1.0, 1.0, 1.0, 1.0, 1.0, 1.0, 1.0, 1.0, 1.0, 1.0, 1.0, 1.0, 1.0, 1.0, 1.0, 1.0, 1.0, 1.0, 1.0, 1.0, 1.0, 1.0, 1.0, 1.0, 1.0, 1.0, 1.0, 1.0, 1.0, 1.0, 1.0, 1.0, 1.0, 1.0, 1.0, 1.0, 1.0, 1.0, 1.0, 1.0, 1.0, 1.0, 1.0, 1.0, 1.0, 1.0, 1.0, 1.0, 1.0, 1.0, 1.0, 1.0, 1.0, 1.0, 1.0, 1.0, 1.0, 1.0, 1.0, 1.0, 1.0, 1.0, 1.0, 1.0, 1.0, 1.0, 1.0, 1.0, 1.0, 1.0, 1.0, 1.0, 1.0, 1.0, 1.0, 1.0, 1.0, 1.0, 1.0, 1.0, 1.0, 1.0, 1.0, 1.0, 1.0, 1.0, 1.0, 1.0, 1.0, 1.0, 1.0, 1.0, 1.0, 1.0, 1.0, 1.0, 1.0, 1.0, 1.0, 1.0, 1.0, 1.0, 1.0, 1.0, 1.0, 1.0, 1.0, 1.0, 1.0, 1.0, 1.0, 1.0, 1.0, 1.0, 1.0, 1.0, 1.0, 1.0, 1.0, 1.0, 1.0, 1.0, 1.0, 1.0, 1.0, 1.0, 1.0, 1.0, 1.0, 1.0, 1.0, 1.0, 1.0, 1.0, 1.0, 1.0, 1.0, 1.0, 1.0, 1.0, 1.0, 1.0, 1.0, 1.0, 1.0, 1.0, 1.0, 1.0, 1.0, 1.0, 1.0, 1.0, 1.0, 1.0, 1.0, 1.0, 1.0, 1.0, 1.0, 1.0, 1.0, 1.0, 1.0, 1.0, 1.0, 1.0, 1.0, 1.0, 1.0, 1.0, 1.0, 1.0, 1.0, 1.0, 1.0, 1.0, 1.0, 1.0, 1.0, 1.0, 1.0, 1.0, 1.0, 1.0, 1.0, 1.0, 1.0, 1.0, 1.0, 1.0, 1.0, 1.0, 1.0, 1.0, 1.0, 1.0, 1.0, 1.0, 1.0, 1.0, 1.0, 1.0, 1.0, 1.0, 1.0, 1.0, 1.0, 1.0, 1.0, 1.0, 1.0, 1.0, 1.0, 1.0, 1.0, 1.0, 1.0, 1.0, 1.0, 1.0, 1.0, 1.0, 1.0, 1.0, 1.0, 1.0, 1.0, 1.0, 1.0, 1.0, 1.0, 1.0, 1.0, 1.0, 1.0, 1.0, 1.0, 1.0, 1.0, 1.0, 1.0, 1.0, 1.0, 1.0, 1.0, 1.0, 1.0, 1.0, 1.0, 1.0, 1.0, 1.0, 1.0, 1.0, 1.0, 1.0, 1.0, 1.0, 1.0, 1.0, 1.0, 1.0, 1.0, 1.0, 1.0, 1.0, 1.0, 1.0, 1.0, 1.0, 1.0, 1.0, 1.0, 1.0, 1.0, 1.0, 1.0, 1.0, 1.0, 1.0, 1.0, 1.0, 1.0, 1.0, 1.0, 1.0, 1.0, 1.0, 1.0, 1.0, 1.0, 1.0, 1.0, 1.0, 1.0, 1.0, 1.0, 1.0, 1.0, 1.0, 1.0, 1.0, 1.0, 1.0, 1.0, 1.0, 1.0, 1.0, 1.0, 1.0, 1.0, 1.0, 1.0, 1.0, 1.0, 1.0, 1.0, 1.0, 1.0, 1.0, 1.0, 1.0, 1.0, 1.0, 1.0, 1.0, 1.0, 1.0, 1.0, 1.0, 1.0, 1.0, 1.0, 1.0, 1.0, 1.0, 1.0, 1.0, 1.0, 1.0, 1.0, 1.0, 1.0, 1.0, 1.0, 1.0, 1.0, 1.0, 1.0, 1.0, 1.0, 1.0, 1.0, 1.0, 1.0, 1.0, 1.0, 1.0, 1.0, 1.0, 1.0, 1.0, 1.0, 1.0, 1.0, 1.0, 1.0, 1.0, 1.0, 1.0, 1.0, 1.0, 1.0, 1.0, 1.0, 1.0, 1.0, 1.0, 1.0, 1.0, 1.0, 1.0, 1.0, 1.0, 1.0, 1.0, 1.0, 1.0, 1.0, 1.0, 1.0, 1.0, 1.0, 1.0, 1.0, 1.0, 1.0, 1.0, 1.0, 1.0, 1.0, 1.0, 1.0, 1.0, 1.0, 1.0, 1.0, 1.0, 1.0, 1.0, 1.0, 1.0, 1.0, 1.0, 1.0, 1.0, 1.0, 1.0, 1.0, 1.0, 1.0, 1.0, 1.0, 1.0, 1.0, 1.0, 1.0, 1.0, 1.0, 1.0, 1.0, 1.0, 1.0, 1.0, 1.0, 1.0, 1.0, 1.0, 1.0, 1.0, 1.0, 1.0, 1.0, 1.0, 1.0, 1.0, 1.0, 1.0, 1.0, 1.0, 1.0, 1.0, 1.0, 1.0, 1.0, 1.0, 1.0, 1.0, 1.0, 1.0, 1.0, 1.0, 1.0, 1.0, 1.0, 1.0, 1.0, 1.0, 1.0, 1.0, 1.0, 1.0, 1.0, 1.0, 1.0, 1.0, 1.0, 1.0, 1.0, 1.0, 1.0, 1.0, 1.0, 1.0, 1.0, 1.0, 1.0, 1.0, 1.0, 1.0, 1.0, 1.0, 1.0, 1.0, 1.0, 1.0, 1.0, 1.0, 1.0, 1.0, 1.0, 1.0, 1.0, 1.0, 1.0, 1.0, 1.0, 1.0, 1.0, 1.0, 1.0, 1.0, 1.0, 1.0, 1.0, 1.0, 1.0, 1.0, 1.0, 1.0, 1.0, 1.0, 1.0, 1.0, 1.0, 1.0, 1.0, 1.0, 1.0, 1.0, 1.0, 1.0, 1.0, 1.0, 1.0, 1.0, 1.0, 1.0, 1.0, 1.0, 1.0, 1.0, 1.0, 1.0, 1.0, 1.0, 1.0, 1.0, 1.0, 1.0, 1.0, 1.0, 1.0, 1.0, 1.0, 1.0, 1.0, 1.0, 1.0, 1.0, 1.0, 1.0, 1.0, 1.0, 1.0, 1.0, 1.0, 1.0, 1.0, 1.0, 1.0, 1.0, 1.0, 1.0, 1.0, 1.0, 1.0, 1.0, 1.0, 1.0, 1.0, 1.0, 1.0, 1.0, 1.0, 1.0, 1.0, 1.0, 1.0, 1.0, 1.0, 1.0, 1.0, 1.0, 1.0, 1.0, 1.0, 1.0, 1.0, 1.0, 1.0, 1.0, 1.0, 1.0, 1.0, 1.0, 1.0, 1.0, 1.0, 1.0, 1.0, 1.0, 1.0, 1.0, 1.0, 1.0, 1.0, 1.0, 1.0, 1.0, 1.0, 1.0, 1.0, 1.0, 1.0, 1.0, 1.0, 1.0, 1.0, 1.0, 1.0, 1.0, 1.0, 1.0, 1.0, 1.0, 1.0, 1.0, 1.0, 1.0, 1.0, 1.0, 1.0, 1.0, 1.0, 1.0, 1.0, 1.0, 1.0, 1.0, 1.0, 1.0, 1.0, 1.0, 1.0, 1.0, 1.0, 1.0, 1.0, 1.0, 1.0, 1.0, 1.0, 1.0, 1.0, 1.0, 1.0, 1.0, 1.0, 1.0, 1.0, 1.0, 1.0, 1.0, 1.0, 1.0, 1.0, 1.0, 1.0, 1.0, 1.0, 1.0, 1.0, 1.0, 1.0, 1.0, 1.0, 1.0, 1.0, 1.0, 1.0, 1.0, 1.0, 1.0, 1.0, 1.0, 1.0, 1.0, 1.0, 1.0, 1.0, 1.0, 1.0, 1.0, 1.0, 1.0, 1.0, 1.0, 1.0, 1.0, 1.0, 1.0, 1.0, 1.0, 1.0, 1.0, 1.0, 1.0, 1.0, 1.0, 1.0, 1.0, 1.0, 1.0, 1.0, 1.0, 1.0, 1.0, 1.0, 1.0, 1.0, 1.0, 1.0, 1.0, 1.0, 1.0, 1.0, 1.0, 1.0, 1.0, 1.0, 1.0, 1.0, 1.0, 1.0, 1.0, 1.0, 1.0, 1.0, 1.0, 1.0, 1.0, 1.0, 1.0, 1.0, 1.0, 1.0, 1.0, 1.0, 1.0, 1.0, 1.0, 1.0, 1.0, 1.0, 1.0, 1.0, 1.0, 1.0, 1.0, 1.0, 1.0, 1.0, 1.0, 1.0, 1.0, 1.0, 1.0, 1.0, 1.0, 1.0, 1.0, 1.0, 1.0, 1.0, 1.0, 1.0, 1.0, 1.0, 1.0, 1.0, 1.0, 1.0, 1.0, 1.0, 1.0, 1.0, 1.0, 1.0, 1.0, 1.0, 1.0, 1.0, 1.0, 1.0, 1.0, 1.0, 1.0, 1.0, 1.0, 1.0, 1.0, 1.0, 1.0, 1.0, 1.0, 1.0, 1.0, 1.0, 1.0, 1.0, 1.0, 1.0, 1.0, 1.0, 1.0, 1.0, 1.0, 1.0, 1.0, 1.0, 1.0, 1.0, 1.0, 1.0, 1.0, 1.0, 1.0, 1.0, 1.0, 1.0, 1.0, 1.0, 1.0, 1.0, 1.0, 1.0, 1.0, 1.0, 1.0, 1.0, 1.0, 1.0, 1.0, 1.0, 1.0, 1.0, 1.0, 1.0, 1.0, 1.0, 1.0, 1.0, 1.0, 1.0, 1.0, 1.0, 1.0, 1.0, 1.0, 1.0, 1.0, 1.0, 1.0, 1.0, 1.0, 1.0, 1.0, 1.0, 1.0, 1.0, 1.0, 1.0, 1.0, 1.0, 1.0, 1.0, 1.0, 1.0, 1.0, 1.0, 1.0, 1.0, 1.0, 1.0, 1.0, 1.0, 1.0, 1.0, 1.0, 1.0, 1.0, 1.0, 1.0, 1.0, 1.0, 1.0, 1.0, 1.0, 1.0, 1.0, 1.0, 1.0, 1.0, 1.0, 1.0, 1.0, 1.0, 1.0, 1.0, 1.0, 1.0, 1.0, 1.0, 1.0, 1.0, 1.0, 1.0, 1.0, 1.0, 1.0, 1.0, 1.0, 1.0, 1.0, 1.0, 1.0, 1.0, 1.0, 1.0, 1.0, 1.0, 1.0, 1.0, 1.0, 1.0, 1.0, 1.0, 1.0, 1.0, 1.0, 1.0, 1.0, 1.0, 1.0, 1.0, 1.0, 1.0, 1.0, 1.0, 1.0, 1.0, 1.0, 1.0, 1.0, 1.0, 1.0, 1.0, 1.0, 1.0, 1.0, 1.0, 1.0, 1.0, 1.0, 1.0, 1.0, 1.0, 1.0, 1.0, 1.0, 1.0, 1.0, 1.0, 1.0, 1.0, 1.0, 1.0, 1.0, 1.0, 1.0, 1.0, 1.0, 1.0, 1.0, 1.0, 1.0, 1.0, 1.0, 1.0, 1.0, 1.0, 1.0, 1.0, 1.0, 1.0, 1.0, 1.0, 1.0, 1.0, 1.0, 1.0, 1.0, 1.0, 1.0, 1.0, 1.0, 1.0, 1.0, 1.0, 1.0, 1.0, 1.0, 1.0, 1.0, 1.0, 1.0, 1.0, 1.0, 1.0, 1.0, 1.0, 1.0, 1.0, 1.0, 1.0, 1.0, 1.0, 1.0, 1.0, 1.0, 1.0, 1.0, 1.0, 1.0, 1.0, 1.0, 1.0, 1.0, 1.0, 1.0, 1.0, 1.0, 1.0, 1.0, 1.0, 1.0, 1.0, 1.0, 1.0, 1.0, 1.0, 1.0, 1.0, 1.0, 1.0, 1.0, 1.0, 1.0, 1.0, 1.0, 1.0, 1.0, 1.0, 1.0, 1.0, 1.0, 1.0, 1.0, 1.0, 1.0, 1.0, 1.0, 1.0, 1.0, 1.0, 1.0, 1.0, 1.0, 1.0, 1.0, 1.0, 1.0, 1.0, 1.0, 1.0, 1.0, 1.0, 1.0, 1.0, 1.0, 1.0, 1.0, 1.0, 1.0, 1.0, 1.0, 1.0, 1.0, 1.0, 1.0, 1.0, 1.0, 1.0, 1.0, 1.0, 1.0, 1.0, 1.0, 1.0, 1.0, 1.0, 1.0, 1.0, 1.0, 1.0, 1.0, 1.0, 1.0, 1.0, 1.0, 1.0, 1.0, 1.0, 1.0, 1.0, 1.0, 1.0, 1.0, 1.0, 1.0, 1.0, 1.0, 1.0, 1.0, 1.0, 1.0, 1.0, 1.0, 1.0, 1.0, 1.0, 1.0, 1.0, 1.0, 1.0, 1.0, 1.0, 1.0, 1.0, 1.0, 1.0, 1.0, 1.0, 1.0, 1.0, 1.0, 1.0, 1.0, 1.0, 1.0, 1.0, 1.0, 1.0, 1.0, 1.0, 1.0, 1.0, 1.0, 1.0, 1.0, 1.0, 1.0, 1.0, 1.0, 1.0, 1.0, 1.0, 1.0, 1.0, 1.0, 1.0, 1.0, 1.0, 1.0, 1.0, 1.0, 1.0, 1.0, 1.0, 1.0, 1.0, 1.0, 1.0, 1.0, 1.0, 1.0, 1.0, 1.0, 1.0, 1.0, 1.0, 1.0, 1.0, 1.0, 1.0, 1.0, 1.0, 1.0, 1.0, 1.0, 1.0, 1.0, 1.0, 1.0, 1.0, 1.0, 1.0, 1.0, 1.0, 1.0, 1.0, 1.0, 1.0, 1.0, 1.0, 1.0, 1.0, 1.0, 1.0, 1.0, 1.0, 1.0, 1.0, 1.0, 1.0, 1.0, 1.0, 1.0, 1.0, 1.0, 1.0, 1.0, 1.0, 1.0, 1.0, 1.0, 1.0, 1.0, 1.0, 1.0, 1.0, 1.0, 1.0, 1.0, 1.0, 1.0, 1.0, 1.0, 1.0, 1.0, 1.0, 1.0, 1.0, 1.0, 1.0, 1.0, 1.0, 1.0, 1.0, 1.0, 1.0, 1.0, 1.0, 1.0, 1.0, 1.0, 1.0, 1.0, 1.0, 1.0, 1.0, 1.0, 1.0, 1.0, 1.0, 1.0, 1.0, 1.0, 1.0, 1.0, 1.0, 1.0, 1.0, 1.0, 1.0, 1.0, 1.0, 1.0, 1.0, 1.0, 1.0, 1.0, 1.0, 1.0, 1.0, 1.0, 1.0, 1.0, 1.0, 1.0, 1.0, 1.0, 1.0, 1.0, 1.0, 1.0, 1.0, 1.0, 1.0, 1.0, 1.0, 1.0, 1.0, 1.0, 1.0, 1.0, 1.0, 1.0, 1.0, 1.0, 1.0, 1.0, 1.0, 1.0, 1.0, 1.0, 1.0, 1.0, 1.0, 1.0, 1.0, 1.0, 1.0, 1.0, 1.0, 1.0, 1.0, 1.0, 1.0, 1.0, 1.0, 1.0, 1.0, 1.0, 1.0, 1.0, 1.0, 1.0, 1.0, 1.0, 1.0, 1.0, 1.0, 1.0, 1.0, 1.0, 1.0, 1.0, 1.0, 1.0, 1.0, 1.0, 1.0, 1.0, 1.0, 1.0, 1.0, 1.0, 1.0, 1.0, 1.0, 1.0, 1.0, 1.0, 1.0, 1.0, 1.0, 1.0, 1.0, 1.0, 1.0, 1.0, 1.0, 1.0, 1.0, 1.0, 1.0, 1.0, 1.0, 1.0, 1.0, 1.0, 1.0, 1.0, 1.0, 1.0, 1.0, 1.0, 1.0, 1.0, 1.0, 1.0, 1.0, 1.0, 1.0, 1.0, 1.0, 1.0, 1.0, 1.0, 1.0, 1.0, 1.0, 1.0, 1.0, 1.0, 1.0, 1.0, 1.0, 1.0, 1.0, 1.0, 1.0, 1.0, 1.0, 1.0, 1.0, 1.0, 1.0, 1.0, 1.0, 1.0, 1.0, 1.0, 1.0, 1.0, 1.0, 1.0, 1.0, 1.0, 1.0, 1.0, 1.0, 1.0, 1.0, 1.0, 1.0, 1.0, 1.0, 1.0, 1.0, 1.0, 1.0, 1.0, 1.0, 1.0, 1.0, 1.0, 1.0, 1.0, 1.0, 1.0, 1.0, 1.0, 1.0, 1.0, 1.0, 1.0, 1.0, 1.0, 1.0, 1.0, 1.0, 1.0, 1.0, 1.0, 1.0, 1.0, 1.0, 1.0, 1.0, 1.0, 1.0, 1.0, 1.0, 1.0, 1.0, 1.0, 1.0, 1.0, 1.0, 1.0, 1.0, 1.0, 1.0, 1.0, 1.0, 1.0, 1.0, 1.0, 1.0, 1.0, 1.0, 1.0, 1.0, 1.0, 1.0, 1.0, 1.0, 1.0, 1.0, 1.0, 1.0, 1.0, 1.0, 1.0, 1.0, 1.0, 1.0, 1.0, 1.0, 1.0, 1.0, 1.0, 1.0, 1.0, 1.0, 1.0, 1.0, 1.0, 1.0, 1.0, 1.0, 1.0, 1.0, 1.0, 1.0, 1.0, 1.0, 1.0, 1.0, 1.0, 1.0, 1.0, 1.0, 1.0, 1.0, 1.0, 1.0, 1.0, 1.0, 1.0, 1.0, 1.0, 1.0, 1.0, 1.0, 1.0, 1.0, 1.0, 1.0, 1.0, 1.0, 1.0, 1.0, 1.0, 1.0, 1.0, 1.0, 1.0, 1.0, 1.0, 1.0, 1.0, 1.0, 1.0, 1.0, 1.0, 1.0, 1.0, 1.0, 1.0, 1.0, 1.0, 1.0, 1.0, 1.0, 1.0, 1.0, 1.0, 1.0, 1.0, 1.0, 1.0, 1.0, 1.0, 1.0, 1.0])
me_cube_001.materials.append(mat_skin_base)
me_cube_001.materials.append(mat_lips_base)
me_cube_001.use_remesh_preserve_volume = False
me_cube_001.use_remesh_preserve_attributes = False
me_cube_001.use_mirror_vertex_groups = False
me_cube_001.update()
me_sphere_001 = bpy.data.meshes.new('Sphere.001')
me_sphere_001.from_pydata([(0.1708, 0.173, 1.03), (0.318, 0.3718, 0.9359), (0.4144, 0.4864, 0.8222), (0.4953, 0.5907, 0.6772), (0.5587, 0.6695, 0.5093), (0.6022, 0.7199, 0.3249), (0.6241, 0.74, 0.1311), (0.6236, 0.7288, -0.06461), (0.6006, 0.687, -0.2548), (0.5562, 0.6161, -0.432), (0.4919, 0.5187, -0.5896), (0.4102, 0.3988, -0.7214), (0.3144, 0.2608, -0.8224), (0.208, 0.11, -0.8887), (0.09522, -0.04764, -0.9177), (0.1891, 0.1569, 1.031), (0.3742, 0.3222, 0.9393), (0.496, 0.4145, 0.8271), (0.5991, 0.4991, 0.6834), (0.6808, 0.5618, 0.5166), (0.7378, 0.6002, 0.3331), (0.7681, 0.6129, 0.1398), (0.7704, 0.5993, -0.05576), (0.7446, 0.5599, -0.2461), (0.6918, 0.4964, -0.4238), (0.614, 0.411, -0.5822), (0.5141, 0.3072, -0.7151), (0.396, 0.1888, -0.8174), (0.2642, 0.06045, -0.8853), (0.1239, -0.07291, -0.916), (0.2038, 0.1376, 1.033), (0.4197, 0.2628, 0.9447), (0.562, 0.3282, 0.8349), (0.6831, 0.3893, 0.6934), (0.7796, 0.4327, 0.5283), (0.8476, 0.4568, 0.3461), (0.8846, 0.4606, 0.1536), (0.8892, 0.444, -0.04167), (0.8612, 0.4076, -0.2323), (0.8016, 0.3529, -0.4108), (0.7128, 0.2819, -0.5705), (0.5981, 0.1973, -0.7052), (0.462, 0.1025, -0.8096), (0.3097, 0.001018, -0.8799), (0.147, -0.1032, -0.9132), (0.2145, 0.1158, 1.035), (0.4527, 0.1958, 0.9519), (0.6099, 0.2309, 0.8453), (0.7441, 0.2655, 0.7067), (0.8512, 0.2871, 0.544), (0.9272, 0.295, 0.3634), (0.9691, 0.2889, 0.172), (0.9754, 0.2689, -0.02289), (0.9457, 0.2359, -0.2138), (0.8812, 0.1911, -0.3935), (0.7844, 0.1363, -0.5549), (0.659, 0.07354, -0.6919), (0.5099, 0.005238, -0.7992), (0.3427, -0.06598, -0.8727), (0.1639, -0.1374, -0.9096), (0.2208, 0.09245, 1.038), (0.4719, 0.1238, 0.9606), (0.6378, 0.1264, 0.858), (0.7796, 0.1325, 0.7228), (0.893, 0.1307, 0.5629), (0.9736, 0.1212, 0.3845), (1.018, 0.1044, 0.1944), (1.026, 0.0808, -0.0001261), (0.995, 0.05141, -0.1915), (0.9276, 0.01735, -0.3724), (0.8262, -0.02009, -0.5359), (0.6946, -0.05947, -0.6758), (0.5378, -0.09927, -0.7865), (0.3619, -0.138, -0.864), (0.1737, -0.1741, -0.9051), (-0.01969, -0.2062, -0.9084), (0.2223, 0.06835, 1.041), (0.4767, 0.04958, 0.9705), (0.6447, 0.01867, 0.8723), (0.7884, -0.004672, 0.7411), (0.9033, -0.03054, 0.5844), (0.9851, -0.05795, 0.4083), (1.031, -0.08583, 0.2197), (1.038, -0.1131, 0.02573), (1.007, -0.1388, -0.1661), (0.9391, -0.1618, -0.3485), (0.8365, -0.1813, -0.5144), (0.7033, -0.1966, -0.6575), (0.5447, -0.207, -0.7722), (0.3666, -0.2122, -0.8541), (0.1761, -0.2119, -0.9001), (0.2191, 0.04445, 1.045), (0.4667, -0.02401, 0.9812), (0.6302, -0.08816, 0.8879), (0.77, -0.1406, 0.7608), (0.8817, -0.1904, 0.6076), (0.9611, -0.2356, 0.4342), (1.005, -0.2744, 0.2471), (1.012, -0.3054, 0.0537), (0.9817, -0.3274, -0.1387), (0.9151, -0.3395, -0.3227), (0.8149, -0.3412, -0.4912), (0.685, -0.3326, -0.6377), (0.5303, -0.3138, -0.7566), (0.3567, -0.2858, -0.8434), (0.171, -0.2494, -0.8946), (0.2112, 0.02168, 1.048), (0.4425, -0.09414, 0.9923), (0.5951, -0.19, 0.904), (0.7253, -0.2702, 0.7813), (0.8291, -0.3428, 0.6317), (0.9027, -0.4049, 0.461), (0.9431, -0.4542, 0.2756), (0.9488, -0.4887, 0.0827), (0.9196, -0.5071, -0.1103), (0.8566, -0.5088, -0.2959), (0.7623, -0.4936, -0.4671), (0.6402, -0.4621, -0.6172), (0.4951, -0.4157, -0.7405), (0.3325, -0.3559, -0.8323), (0.1587, -0.2852, -0.889), (0.199, 0.0008974, 1.052), (0.4049, -0.1581, 1.003), (0.5405, -0.2829, 0.9201), (0.6558, -0.3884, 0.8018), (0.7475, -0.4818, 0.6558), (0.8119, -0.5594, 0.4877), (0.8468, -0.6181, 0.3039), (0.8506, -0.6559, 0.1116), (0.8233, -0.6711, -0.08192), (0.7659, -0.6632, -0.2692), (0.6807, -0.6326, -0.443), (0.5708, -0.5804, -0.5968), (0.4405, -0.5085, -0.7245), (0.2949, -0.4199, -0.8212), (0.1395, -0.3178, -0.8833), (0.1829, -0.01709, 1.055), (0.3554, -0.2135, 1.014), (0.4687, -0.3632, 0.9355), (0.5644, -0.4908, 0.8214), (0.6399, -0.6021, 0.6788), (0.6924, -0.693, 0.5133), (0.7199, -0.76, 0.3311), (0.7213, -0.8006, 0.1393), (0.6965, -0.813, -0.05473), (0.6464, -0.7969, -0.2436), (0.5731, -0.7529, -0.42), (0.4793, -0.6827, -0.5772), (0.3687, -0.5889, -0.7091), (0.2454, -0.4752, -0.8106), (0.1143, -0.346, -0.8779), (0.1636, -0.03158, 1.058), (0.2959, -0.2581, 1.024), (0.3823, -0.428, 0.9496), (0.4544, -0.5732, 0.8394), (0.5106, -0.6991, 0.7), (0.5488, -0.8008, 0.5368), (0.5674, -0.8744, 0.3561), (0.5658, -0.9172, 0.1648), (0.5439, -0.9274, -0.02976), (0.5028, -0.9047, -0.2201), (0.4438, -0.8499, -0.3988), (0.3694, -0.7652, -0.5592), (0.2823, -0.6537, -0.6949), (0.1859, -0.5199, -0.8009), (0.08395, -0.3688, -0.8729), (0.1418, -0.04203, 1.061), (0.2287, -0.2903, 1.032), (0.2847, -0.4748, 0.9619), (0.3302, -0.6327, 0.8551), (0.3646, -0.769, 0.7185), (0.3865, -0.8785, 0.5574), (0.3951, -0.9569, 0.3779), (0.3901, -1.001, 0.187), (0.3716, -1.01, -0.007964), (0.3405, -0.9824, -0.1995), (0.2978, -0.9198, -0.3803), (0.2452, -0.8246, -0.5434), (0.1847, -0.7004, -0.6826), (0.1187, -0.5521, -0.7924), (0.04968, -0.3852, -0.8686), (0.1183, -0.04804, 1.063), (0.1563, -0.3088, 1.039), (0.1796, -0.5016, 0.972), (0.1965, -0.6669, 0.8679), (0.2073, -0.8092, 0.7336), (0.2118, -0.9231, 0.5741), (0.2096, -1.004, 0.3957), (0.201, -1.05, 0.2051), (0.1862, -1.057, 0.009818), (0.1657, -1.027, -0.1828), (0.1405, -0.96, -0.3653), (0.1114, -0.8588, -0.5306), (0.07963, -0.7273, -0.6725), (0.04632, -0.5706, -0.7854), (0.01278, -0.3946, -0.8651), (0.09401, -0.04937, 1.065), (0.0816, -0.3129, 1.044), (0.07112, -0.5076, 0.9794), (0.05838, -0.6744, 0.8774), (0.04495, -0.8181, 0.7447), (0.03134, -0.933, 0.5864), (0.01809, -1.015, 0.4088), (0.005688, -1.06, 0.2185), (-0.005375, -1.068, 0.0229), (-0.01468, -1.037, -0.1705), (-0.02186, -0.9689, -0.3542), (-0.02665, -0.8664, -0.5212), (-0.02886, -0.7332, -0.6651), (-0.02841, -0.5746, -0.7803), (-0.02532, -0.3967, -0.8625), (0.0699, -0.04597, 1.066), (0.007373, -0.3024, 1.047), (-0.03663, -0.4924, 0.9839), (-0.07876, -0.6551, 0.883), (-0.1163, -0.7954, 0.7513), (-0.1478, -0.9078, 0.5939), (-0.1721, -0.988, 0.4166), (-0.1883, -1.033, 0.2265), (-0.1956, -1.041, 0.03079), (-0.1939, -1.012, -0.163), (-0.1831, -0.9461, -0.3475), (-0.1638, -0.847, -0.5155), (-0.1366, -0.718, -0.6606), (-0.1026, -0.5642, -0.7772), (-0.06315, -0.3913, -0.8609), (0.04689, -0.03798, 1.066), (-0.06349, -0.2778, 1.048), (-0.1395, -0.4566, 0.9853), (-0.2097, -0.6096, 0.8848), (-0.2703, -0.7419, 0.7534), (-0.3189, -0.8483, 0.5961), (-0.3537, -0.9249, 0.419), (-0.3734, -0.9686, 0.229), (-0.3772, -0.9778, 0.03317), (-0.3649, -0.9522, -0.1608), (-0.3371, -0.8927, -0.3455), (-0.2947, -0.8015, -0.5138), (-0.2395, -0.6823, -0.6593), (-0.1735, -0.5396, -0.7763), (-0.09928, -0.3788, -0.8604), (0.02585, -0.02569, 1.066), (-0.1283, -0.24, 1.047), (-0.2335, -0.4017, 0.9834), (-0.3294, -0.5397, 0.8824), (-0.411, -0.6597, 0.7506), (-0.4753, -0.757, 0.5931), (-0.5198, -0.828, 0.4158), (-0.5427, -0.8698, 0.2257), (-0.5432, -0.8809, 0.02996), (-0.5213, -0.8609, -0.1638), (-0.4778, -0.8105, -0.3482), (-0.4144, -0.7316, -0.5161), (-0.3335, -0.6274, -0.6611), (-0.2383, -0.5017, -0.7776), (-0.1323, -0.3595, -0.8611), (0.007602, -0.009588, 1.065), (-0.1845, -0.1904, 1.044), (-0.3151, -0.3297, 0.9785), (-0.4332, -0.4481, 0.8762), (-0.5331, -0.552, 0.7433), (-0.611, -0.6373, 0.5849), (-0.6638, -0.7009, 0.4071), (-0.6895, -0.7402, 0.2168), (-0.6872, -0.7538, 0.02128), (-0.657, -0.7412, -0.172), (-0.5999, -0.7027, -0.3556), (-0.5182, -0.64, -0.5224), (-0.4151, -0.5554, -0.666), (-0.2945, -0.4522, -0.781), (-0.1609, -0.3342, -0.8628), (0.1002, 0.06432, 1.063), (-0.007163, 0.009714, 1.063), (-0.2299, -0.131, 1.038), (-0.3811, -0.2434, 0.9707), (-0.5172, -0.3383, 0.8662), (-0.6319, -0.4228, 0.7316), (-0.7207, -0.4938, 0.5719), (-0.7803, -0.5486, 0.3933), (-0.8083, -0.5849, 0.2027), (-0.8038, -0.6015, 0.007463), (-0.7667, -0.5977, -0.185), (-0.6987, -0.5736, -0.3673), (-0.6023, -0.5302, -0.5323), (-0.4811, -0.4691, -0.6738), (-0.3399, -0.3927, -0.7863), (-0.1841, -0.3039, -0.8655), (-0.01787, 0.03147, 1.061), (-0.2629, -0.06397, 1.031), (-0.429, -0.1462, 0.9602), (-0.5782, -0.2145, 0.8529), (-0.7035, -0.2773, 0.7159), (-0.8003, -0.3321, 0.5545), (-0.8648, -0.3769, 0.3749), (-0.8945, -0.4099, 0.184), (-0.8883, -0.4298, -0.01096), (-0.8464, -0.436, -0.2024), (-0.7703, -0.4281, -0.3829), (-0.6632, -0.4064, -0.5456), (-0.529, -0.3719, -0.6843), (-0.3729, -0.3257, -0.7935), (-0.2009, -0.2698, -0.8692), (-0.02412, 0.05485, 1.058), (-0.2821, 0.008013, 1.022), (-0.4569, -0.04167, 0.9476), (-0.6137, -0.08147, 0.8368), (-0.7453, -0.1209, 0.697), (-0.8468, -0.1583, 0.5335), (-0.9141, -0.1924, 0.3526), (-0.9448, -0.2217, 0.1612), (-0.9376, -0.2453, -0.03328), (-0.8928, -0.2622, -0.2234), (-0.8121, -0.2716, -0.4018), (-0.6987, -0.2734, -0.5617), (-0.5569, -0.2674, -0.6969), (-0.3921, -0.2537, -0.8022), (-0.2107, -0.2331, -0.8737), (-0.02566, 0.07895, 1.055), (-0.2869, 0.08223, 1.012), (-0.4638, 0.06607, 0.9332), (-0.6224, 0.05565, 0.8186), (-0.7556, 0.04039, 0.6755), (-0.8582, 0.02087, 0.5096), (-0.9263, -0.002159, 0.3272), (-0.9572, -0.02782, 0.1353), (-0.9497, -0.05511, -0.05865), (-0.9042, -0.083, -0.2473), (-0.8224, -0.1104, -0.4233), (-0.7075, -0.1363, -0.58), (-0.5638, -0.1596, -0.7113), (-0.3969, -0.1795, -0.8121), (-0.2132, -0.1953, -0.8787), (-0.02243, 0.1029, 1.051), (-0.2769, 0.1558, 1.002), (-0.4494, 0.1729, 0.9177), (-0.6041, 0.1916, 0.7988), (-0.734, 0.2003, 0.6523), (-0.8342, 0.1985, 0.4838), (-0.9008, 0.1864, 0.2998), (-0.9312, 0.1645, 0.1074), (-0.9243, 0.1335, -0.08608), (-0.8803, 0.09465, -0.2731), (-0.8009, 0.04948, -0.4466), (-0.6891, -0.0003054, -0.5998), (-0.5494, -0.05279, -0.7268), (-0.3869, -0.1059, -0.8228), (-0.2081, -0.1577, -0.8842), (-0.01457, 0.1256, 1.048), (-0.2527, 0.2259, 0.9906), (-0.4142, 0.2747, 0.9016), (-0.5594, 0.3212, 0.7783), (-0.6814, 0.3526, 0.6282), (-0.7758, 0.3678, 0.457), (-0.8387, 0.3662, 0.2713), (-0.8679, 0.3477, 0.07837), (-0.8622, 0.3132, -0.1145), (-0.8218, 0.264, -0.2999), (-0.7482, 0.2019, -0.4707), (-0.6444, 0.1293, -0.6203), (-0.5142, 0.04903, -0.7429), (-0.3627, -0.03582, -0.8339), (-0.1957, -0.122, -0.8898), (-0.002365, 0.1464, 1.044), (-0.2151, 0.2899, 0.9795), (-0.3597, 0.3676, 0.8855), (-0.4899, 0.4394, 0.7578), (-0.5998, 0.4917, 0.6041), (-0.685, 0.5223, 0.4303), (-0.7424, 0.5301, 0.243), (-0.7697, 0.5149, 0.04946), (-0.7659, 0.4772, -0.1429), (-0.7311, 0.4184, -0.3266), (-0.6666, 0.3409, -0.4947), (-0.575, 0.2475, -0.6407), (-0.4597, 0.1419, -0.759), (-0.3252, 0.02816, -0.845), (-0.1766, -0.08937, -0.8954), (0.01371, 0.1644, 1.041), (-0.1657, 0.3453, 0.9689), (-0.2878, 0.448, 0.8701), (-0.3985, 0.5417, 0.7382), (-0.4922, 0.612, 0.5811), (-0.5656, 0.656, 0.4047), (-0.6156, 0.6721, 0.2158), (-0.6404, 0.6596, 0.02174), (-0.639, 0.6191, -0.1701), (-0.6116, 0.5521, -0.3522), (-0.5591, 0.4612, -0.5178), (-0.4835, 0.3498, -0.6603), (-0.3878, 0.2223, -0.7744), (-0.2757, 0.08353, -0.8556), (-0.1514, -0.06115, -0.9009), (0.03303, 0.1789, 1.037), (-0.1061, 0.3899, 0.9592), (-0.2014, 0.5128, 0.856), (-0.2885, 0.6242, 0.7202), (-0.363, 0.7089, 0.5599), (-0.4219, 0.7637, 0.3811), (-0.4631, 0.7864, 0.1908), (-0.4849, 0.7762, -0.003721), (-0.4865, 0.7335, -0.195), (-0.4679, 0.6599, -0.3758), (-0.4298, 0.5581, -0.5389), (-0.3736, 0.4323, -0.6783), (-0.3014, 0.2871, -0.7885), (-0.2162, 0.1282, -0.8654), (-0.121, -0.03839, -0.9058), (0.05487, 0.1893, 1.035), (-0.03892, 0.4221, 0.9507), (-0.1038, 0.5595, 0.8436), (-0.1643, 0.6837, 0.7045), (-0.2169, 0.7789, 0.5414), (-0.2596, 0.8414, 0.3606), (-0.2908, 0.8689, 0.169), (-0.3092, 0.8603, -0.02594), (-0.3142, 0.816, -0.2168), (-0.3056, 0.7375, -0.3963), (-0.2837, 0.6281, -0.5574), (-0.2493, 0.4917, -0.694), (-0.2038, 0.3338, -0.8009), (-0.1489, 0.1604, -0.8739), (-0.08675, -0.02199, -0.9102), (0.07837, 0.1953, 1.032), (0.03346, 0.4406, 0.9437), (0.001238, 0.5863, 0.8336), (-0.03057, 0.7178, 0.6917), (-0.05964, 0.819, 0.5263), (-0.08488, 0.8861, 0.3439), (-0.1053, 0.9163, 0.1513), (-0.1201, 0.9087, -0.04407), (-0.1288, 0.8634, -0.2346), (-0.1309, 0.7822, -0.413), (-0.1265, 0.6682, -0.5725), (-0.1156, 0.5259, -0.7069), (-0.09875, 0.3607, -0.811), (-0.07655, 0.1788, -0.8808), (-0.04986, -0.01256, -0.9137), (0.1026, 0.1967, 1.031), (0.1082, 0.4447, 0.9386), (0.1097, 0.5923, 0.8262), (0.1075, 0.7254, 0.6823), (0.1027, 0.8279, 0.5152), (0.09555, 0.8959, 0.3315), (0.08624, 0.9268, 0.1382), (0.07518, 0.9194, -0.05741), (0.06278, 0.8739, -0.2477), (0.04953, 0.7921, -0.4254), (0.03592, 0.6771, -0.5836), (0.02249, 0.5335, -0.7163), (0.009744, 0.3666, -0.8184), (-0.001819, 0.1829, -0.8859), (-0.01176, -0.01047, -0.9163), (0.1268, 0.1933, 1.03), (0.1824, 0.4342, 0.9356), (0.2175, 0.5771, 0.8217), (0.2447, 0.7061, 0.6766), (0.264, 0.8052, 0.5086), (0.2747, 0.8707, 0.3241), (0.2765, 0.9, 0.1303), (0.2691, 0.892, -0.06546), (0.253, 0.847, -0.2556), (0.2287, 0.7668, -0.4328), (0.1972, 0.6544, -0.5903), (0.1596, 0.5141, -0.722), (0.1175, 0.3514, -0.8228), (0.0724, 0.1725, -0.889), (0.02608, -0.0158, -0.9179), (0.1498, 0.1853, 1.029), (0.2533, 0.4096, 0.9346), (0.3204, 0.5414, 0.8203), (0.3756, 0.6606, 0.6749), (0.418, 0.7517, 0.5065), (0.4458, 0.8113, 0.3219), (0.4581, 0.8369, 0.1279), (0.4543, 0.8277, -0.06789), (0.4346, 0.784, -0.258), (0.3998, 0.7074, -0.435), (0.3511, 0.6009, -0.5923), (0.2906, 0.4687, -0.7237), (0.2204, 0.3157, -0.8242), (0.1433, 0.1479, -0.8899), (0.0622, -0.02835, -0.9183)], [], [(470, 469, 2, 3), (478, 477, 10, 11), (471, 470, 3, 4), (479, 478, 11, 12), (472, 471, 4, 5), (480, 479, 12, 13), (473, 472, 5, 6), (481, 480, 13, 14), (474, 473, 6, 7), (467, 271, 0), (75, 481, 14), (475, 474, 7, 8), (468, 467, 0, 1), (476, 475, 8, 9), (469, 468, 1, 2), (477, 476, 9, 10), (9, 8, 23, 24), (2, 1, 16, 17), (10, 9, 24, 25), (3, 2, 17, 18), (11, 10, 25, 26), (4, 3, 18, 19), (12, 11, 26, 27), (5, 4, 19, 20), (13, 12, 27, 28), (6, 5, 20, 21), (14, 13, 28, 29), (7, 6, 21, 22), (0, 271, 15), (75, 14, 29), (8, 7, 22, 23), (1, 0, 15, 16), (28, 27, 42, 43), (21, 20, 35, 36), (29, 28, 43, 44), (22, 21, 36, 37), (15, 271, 30), (75, 29, 44), (23, 22, 37, 38), (16, 15, 30, 31), (24, 23, 38, 39), (17, 16, 31, 32), (25, 24, 39, 40), (18, 17, 32, 33), (26, 25, 40, 41), (19, 18, 33, 34), (27, 26, 41, 42), (20, 19, 34, 35), (40, 39, 54, 55), (33, 32, 47, 48), (41, 40, 55, 56), (34, 33, 48, 49), (42, 41, 56, 57), (35, 34, 49, 50), (43, 42, 57, 58), (36, 35, 50, 51), (44, 43, 58, 59), (37, 36, 51, 52), (30, 271, 45), (75, 44, 59), (38, 37, 52, 53), (31, 30, 45, 46), (39, 38, 53, 54), (32, 31, 46, 47), (59, 58, 73, 74), (52, 51, 66, 67), (45, 271, 60), (75, 59, 74), (53, 52, 67, 68), (46, 45, 60, 61), (54, 53, 68, 69), (47, 46, 61, 62), (55, 54, 69, 70), (48, 47, 62, 63), (56, 55, 70, 71), (49, 48, 63, 64), (57, 56, 71, 72), (50, 49, 64, 65), (58, 57, 72, 73), (51, 50, 65, 66), (63, 62, 78, 79), (71, 70, 86, 87), (64, 63, 79, 80), (72, 71, 87, 88), (65, 64, 80, 81), (73, 72, 88, 89), (66, 65, 81, 82), (74, 73, 89, 90), (67, 66, 82, 83), (60, 271, 76), (75, 74, 90), (68, 67, 83, 84), (61, 60, 76, 77), (69, 68, 84, 85), (62, 61, 77, 78), (70, 69, 85, 86), (83, 82, 97, 98), (76, 271, 91), (75, 90, 105), (84, 83, 98, 99), (77, 76, 91, 92), (85, 84, 99, 100), (78, 77, 92, 93), (86, 85, 100, 101), (79, 78, 93, 94), (87, 86, 101, 102), (80, 79, 94, 95), (88, 87, 102, 103), (81, 80, 95, 96), (89, 88, 103, 104), (82, 81, 96, 97), (90, 89, 104, 105), (102, 101, 116, 117), (95, 94, 109, 110), (103, 102, 117, 118), (96, 95, 110, 111), (104, 103, 118, 119), (97, 96, 111, 112), (105, 104, 119, 120), (98, 97, 112, 113), (91, 271, 106), (75, 105, 120), (99, 98, 113, 114), (92, 91, 106, 107), (100, 99, 114, 115), (93, 92, 107, 108), (101, 100, 115, 116), (94, 93, 108, 109), (106, 271, 121), (75, 120, 135), (114, 113, 128, 129), (107, 106, 121, 122), (115, 114, 129, 130), (108, 107, 122, 123), (116, 115, 130, 131), (109, 108, 123, 124), (117, 116, 131, 132), (110, 109, 124, 125), (118, 117, 132, 133), (111, 110, 125, 126), (119, 118, 133, 134), (112, 111, 126, 127), (120, 119, 134, 135), (113, 112, 127, 128), (125, 124, 139, 140), (133, 132, 147, 148), (126, 125, 140, 141), (134, 133, 148, 149), (127, 126, 141, 142), (135, 134, 149, 150), (128, 127, 142, 143), (121, 271, 136), (75, 135, 150), (129, 128, 143, 144), (122, 121, 136, 137), (130, 129, 144, 145), (123, 122, 137, 138), (131, 130, 145, 146), (124, 123, 138, 139), (132, 131, 146, 147), (144, 143, 158, 159), (137, 136, 151, 152), (145, 144, 159, 160), (138, 137, 152, 153), (146, 145, 160, 161), (139, 138, 153, 154), (147, 146, 161, 162), (140, 139, 154, 155), (148, 147, 162, 163), (141, 140, 155, 156), (149, 148, 163, 164), (142, 141, 156, 157), (150, 149, 164, 165), (143, 142, 157, 158), (136, 271, 151), (75, 150, 165), (163, 162, 177, 178), (156, 155, 170, 171), (164, 163, 178, 179), (157, 156, 171, 172), (165, 164, 179, 180), (158, 157, 172, 173), (151, 271, 166), (75, 165, 180), (159, 158, 173, 174), (152, 151, 166, 167), (160, 159, 174, 175), (153, 152, 167, 168), (161, 160, 175, 176), (154, 153, 168, 169), (162, 161, 176, 177), (155, 154, 169, 170), (175, 174, 189, 190), (168, 167, 182, 183), (176, 175, 190, 191), (169, 168, 183, 184), (177, 176, 191, 192), (170, 169, 184, 185), (178, 177, 192, 193), (171, 170, 185, 186), (179, 178, 193, 194), (172, 171, 186, 187), (180, 179, 194, 195), (173, 172, 187, 188), (166, 271, 181), (75, 180, 195), (174, 173, 188, 189), (167, 166, 181, 182), (194, 193, 208, 209), (187, 186, 201, 202), (195, 194, 209, 210), (188, 187, 202, 203), (181, 271, 196), (75, 195, 210), (189, 188, 203, 204), (182, 181, 196, 197), (190, 189, 204, 205), (183, 182, 197, 198), (191, 190, 205, 206), (184, 183, 198, 199), (192, 191, 206, 207), (185, 184, 199, 200), (193, 192, 207, 208), (186, 185, 200, 201), (198, 197, 212, 213), (206, 205, 220, 221), (199, 198, 213, 214), (207, 206, 221, 222), (200, 199, 214, 215), (208, 207, 222, 223), (201, 200, 215, 216), (209, 208, 223, 224), (202, 201, 216, 217), (210, 209, 224, 225), (203, 202, 217, 218), (196, 271, 211), (75, 210, 225), (204, 203, 218, 219), (197, 196, 211, 212), (205, 204, 219, 220), (217, 216, 231, 232), (225, 224, 239, 240), (218, 217, 232, 233), (211, 271, 226), (75, 225, 240), (219, 218, 233, 234), (212, 211, 226, 227), (220, 219, 234, 235), (213, 212, 227, 228), (221, 220, 235, 236), (214, 213, 228, 229), (222, 221, 236, 237), (215, 214, 229, 230), (223, 222, 237, 238), (216, 215, 230, 231), (224, 223, 238, 239), (236, 235, 250, 251), (229, 228, 243, 244), (237, 236, 251, 252), (230, 229, 244, 245), (238, 237, 252, 253), (231, 230, 245, 246), (239, 238, 253, 254), (232, 231, 246, 247), (240, 239, 254, 255), (233, 232, 247, 248), (226, 271, 241), (75, 240, 255), (234, 233, 248, 249), (227, 226, 241, 242), (235, 234, 249, 250), (228, 227, 242, 243), (255, 254, 269, 270), (248, 247, 262, 263), (241, 271, 256), (75, 255, 270), (249, 248, 263, 264), (242, 241, 256, 257), (250, 249, 264, 265), (243, 242, 257, 258), (251, 250, 265, 266), (244, 243, 258, 259), (252, 251, 266, 267), (245, 244, 259, 260), (253, 252, 267, 268), (246, 245, 260, 261), (254, 253, 268, 269), (247, 246, 261, 262), (259, 258, 274, 275), (267, 266, 282, 283), (260, 259, 275, 276), (268, 267, 283, 284), (261, 260, 276, 277), (269, 268, 284, 285), (262, 261, 277, 278), (270, 269, 285, 286), (263, 262, 278, 279), (256, 271, 272), (75, 270, 286), (264, 263, 279, 280), (257, 256, 272, 273), (265, 264, 280, 281), (258, 257, 273, 274), (266, 265, 281, 282), (279, 278, 293, 294), (272, 271, 287), (75, 286, 301), (280, 279, 294, 295), (273, 272, 287, 288), (281, 280, 295, 296), (274, 273, 288, 289), (282, 281, 296, 297), (275, 274, 289, 290), (283, 282, 297, 298), (276, 275, 290, 291), (284, 283, 298, 299), (277, 276, 291, 292), (285, 284, 299, 300), (278, 277, 292, 293), (286, 285, 300, 301), (298, 297, 312, 313), (291, 290, 305, 306), (299, 298, 313, 314), (292, 291, 306, 307), (300, 299, 314, 315), (293, 292, 307, 308), (301, 300, 315, 316), (294, 293, 308, 309), (287, 271, 302), (75, 301, 316), (295, 294, 309, 310), (288, 287, 302, 303), (296, 295, 310, 311), (289, 288, 303, 304), (297, 296, 311, 312), (290, 289, 304, 305), (75, 316, 331), (310, 309, 324, 325), (303, 302, 317, 318), (311, 310, 325, 326), (304, 303, 318, 319), (312, 311, 326, 327), (305, 304, 319, 320), (313, 312, 327, 328), (306, 305, 320, 321), (314, 313, 328, 329), (307, 306, 321, 322), (315, 314, 329, 330), (308, 307, 322, 323), (316, 315, 330, 331), (309, 308, 323, 324), (302, 271, 317), (329, 328, 343, 344), (322, 321, 336, 337), (330, 329, 344, 345), (323, 322, 337, 338), (331, 330, 345, 346), (324, 323, 338, 339), (317, 271, 332), (75, 331, 346), (325, 324, 339, 340), (318, 317, 332, 333), (326, 325, 340, 341), (319, 318, 333, 334), (327, 326, 341, 342), (320, 319, 334, 335), (328, 327, 342, 343), (321, 320, 335, 336), (333, 332, 347, 348), (341, 340, 355, 356), (334, 333, 348, 349), (342, 341, 356, 357), (335, 334, 349, 350), (343, 342, 357, 358), (336, 335, 350, 351), (344, 343, 358, 359), (337, 336, 351, 352), (345, 344, 359, 360), (338, 337, 352, 353), (346, 345, 360, 361), (339, 338, 353, 354), (332, 271, 347), (75, 346, 361), (340, 339, 354, 355), (352, 351, 366, 367), (360, 359, 374, 375), (353, 352, 367, 368), (361, 360, 375, 376), (354, 353, 368, 369), (347, 271, 362), (75, 361, 376), (355, 354, 369, 370), (348, 347, 362, 363), (356, 355, 370, 371), (349, 348, 363, 364), (357, 356, 371, 372), (350, 349, 364, 365), (358, 357, 372, 373), (351, 350, 365, 366), (359, 358, 373, 374), (371, 370, 385, 386), (364, 363, 378, 379), (372, 371, 386, 387), (365, 364, 379, 380), (373, 372, 387, 388), (366, 365, 380, 381), (374, 373, 388, 389), (367, 366, 381, 382), (375, 374, 389, 390), (368, 367, 382, 383), (376, 375, 390, 391), (369, 368, 383, 384), (362, 271, 377), (75, 376, 391), (370, 369, 384, 385), (363, 362, 377, 378), (390, 389, 404, 405), (383, 382, 397, 398), (391, 390, 405, 406), (384, 383, 398, 399), (377, 271, 392), (75, 391, 406), (385, 384, 399, 400), (378, 377, 392, 393), (386, 385, 400, 401), (379, 378, 393, 394), (387, 386, 401, 402), (380, 379, 394, 395), (388, 387, 402, 403), (381, 380, 395, 396), (389, 388, 403, 404), (382, 381, 396, 397), (394, 393, 408, 409), (402, 401, 416, 417), (395, 394, 409, 410), (403, 402, 417, 418), (396, 395, 410, 411), (404, 403, 418, 419), (397, 396, 411, 412), (405, 404, 419, 420), (398, 397, 412, 413), (406, 405, 420, 421), (399, 398, 413, 414), (392, 271, 407), (75, 406, 421), (400, 399, 414, 415), (393, 392, 407, 408), (401, 400, 415, 416), (413, 412, 427, 428), (421, 420, 435, 436), (414, 413, 428, 429), (407, 271, 422), (75, 421, 436), (415, 414, 429, 430), (408, 407, 422, 423), (416, 415, 430, 431), (409, 408, 423, 424), (417, 416, 431, 432), (410, 409, 424, 425), (418, 417, 432, 433), (411, 410, 425, 426), (419, 418, 433, 434), (412, 411, 426, 427), (420, 419, 434, 435), (432, 431, 446, 447), (425, 424, 439, 440), (433, 432, 447, 448), (426, 425, 440, 441), (434, 433, 448, 449), (427, 426, 441, 442), (435, 434, 449, 450), (428, 427, 442, 443), (436, 435, 450, 451), (429, 428, 443, 444), (422, 271, 437), (75, 436, 451), (430, 429, 444, 445), (423, 422, 437, 438), (431, 430, 445, 446), (424, 423, 438, 439), (451, 450, 465, 466), (444, 443, 458, 459), (437, 271, 452), (75, 451, 466), (445, 444, 459, 460), (438, 437, 452, 453), (446, 445, 460, 461), (439, 438, 453, 454), (447, 446, 461, 462), (440, 439, 454, 455), (448, 447, 462, 463), (441, 440, 455, 456), (449, 448, 463, 464), (442, 441, 456, 457), (450, 449, 464, 465), (443, 442, 457, 458), (463, 462, 477, 478), (456, 455, 470, 471), (464, 463, 478, 479), (457, 456, 471, 472), (465, 464, 479, 480), (458, 457, 472, 473), (466, 465, 480, 481), (459, 458, 473, 474), (452, 271, 467), (75, 466, 481), (460, 459, 474, 475), (453, 452, 467, 468), (461, 460, 475, 476), (454, 453, 468, 469), (462, 461, 476, 477), (455, 454, 469, 470)])
me_sphere_001.polygons.foreach_set('use_smooth', [True] * 512)
me_sphere_001.polygons.foreach_set('material_index', [0, 0, 0, 0, 0, 0, 0, 0, 0, 1, 0, 0, 2, 0, 0, 0, 0, 0, 0, 0, 0, 0, 0, 0, 0, 0, 0, 0, 1, 0, 0, 2, 0, 0, 0, 0, 1, 0, 0, 2, 0, 0, 0, 0, 0, 0, 0, 0, 0, 0, 0, 0, 0, 0, 0, 0, 0, 0, 1, 0, 0, 2, 0, 0, 0, 0, 1, 0, 0, 2, 0, 0, 0, 0, 0, 0, 0, 0, 0, 0, 0, 0, 0, 0, 0, 0, 0, 0, 0, 1, 0, 0, 2, 0, 0, 0, 0, 1, 0, 0, 2, 0, 0, 0, 0, 0, 0, 0, 0, 0, 0, 0, 0, 0, 0, 0, 0, 0, 0, 0, 1, 0, 0, 2, 0, 0, 0, 0, 1, 0, 0, 2, 0, 0, 0, 0, 0, 0, 0, 0, 0, 0, 0, 0, 0, 0, 0, 0, 0, 0, 0, 1, 0, 0, 2, 0, 0, 0, 0, 0, 0, 2, 0, 0, 0, 0, 0, 0, 0, 0, 0, 0, 0, 0, 1, 0, 0, 0, 0, 0, 0, 0, 1, 0, 0, 2, 0, 0, 0, 0, 0, 0, 0, 0, 0, 0, 0, 0, 0, 0, 0, 0, 0, 0, 1, 0, 0, 2, 0, 0, 0, 0, 1, 0, 0, 2, 0, 0, 0, 0, 0, 0, 0, 0, 0, 0, 0, 0, 0, 0, 0, 0, 0, 0, 0, 1, 0, 0, 2, 0, 0, 0, 0, 1, 0, 0, 2, 0, 0, 0, 0, 0, 0, 0, 0, 0, 0, 0, 0, 0, 0, 0, 0, 0, 0, 0, 1, 0, 0, 2, 0, 0, 0, 0, 1, 0, 0, 2, 0, 0, 0, 0, 0, 0, 0, 0, 0, 0, 0, 0, 0, 0, 0, 0, 0, 0, 0, 1, 0, 0, 2, 0, 0, 0, 0, 1, 0, 0, 2, 0, 0, 0, 0, 0, 0, 0, 0, 0, 0, 0, 0, 0, 0, 0, 0, 0, 0, 0, 1, 0, 0, 2, 0, 0, 0, 0, 0, 0, 2, 0, 0, 0, 0, 0, 0, 0, 0, 0, 0, 0, 0, 1, 0, 0, 0, 0, 0, 0, 1, 0, 0, 2, 0, 0, 0, 0, 0, 0, 2, 0, 0, 0, 0, 0, 0, 0, 0, 0, 0, 0, 0, 1, 0, 0, 0, 0, 0, 0, 0, 1, 0, 0, 2, 0, 0, 0, 0, 0, 0, 0, 0, 0, 0, 0, 0, 0, 0, 0, 0, 0, 0, 0, 1, 0, 0, 2, 0, 0, 0, 0, 1, 0, 0, 2, 0, 0, 0, 0, 0, 0, 0, 0, 0, 0, 0, 0, 0, 0, 0, 0, 0, 0, 0, 1, 0, 0, 2, 0, 0, 0, 0, 1, 0, 0, 2, 0, 0, 0, 0, 0, 0, 0, 0, 0, 0, 0, 0, 0, 0, 0, 0, 0, 0, 0, 1, 0, 0, 2, 0, 0, 0, 0, 1, 0, 0, 2, 0, 0, 0, 0, 0, 0, 0, 0, 0, 0, 0, 0, 0, 0, 0, 0, 0, 0, 1, 0, 0, 2, 0, 0, 0, 0])
me_sphere_001.materials.append(mat_eyeball)
me_sphere_001.materials.append(mat_pupil)
me_sphere_001.materials.append(mat_iris)
me_sphere_001.use_remesh_preserve_volume = False
me_sphere_001.use_remesh_preserve_attributes = False
me_sphere_001.use_mirror_vertex_groups = False
me_sphere_001.update()
me_cube = bpy.data.meshes.new('Cube')
me_cube.from_pydata([(0.0, 0.8165, -0.09588), (0.0, 0.7978, 0.08057), (0.3702, 0.7644, -0.09588), (0.0, 0.664, -0.5624), (0.3558, 0.7423, 0.05627), (0.3438, 0.6081, -0.5428), (0.6518, -0.04418, -0.09588), (0.6203, 0.3069, -0.09588), (0.6539, -0.05061, 0.06728), (0.6203, -0.3047, -0.09588), (0.5322, -0.04396, -0.5386), (0.4788, 0.2365, -0.5343), (0.6199, 0.3264, 0.04298), (0.6143, -0.324, 0.04298), (0.5075, -0.1911, -0.5428), (0.0, -0.6891, -0.1061), (0.3267, -0.5831, -0.1048), (0.0, -0.7155, 0.03906), (0.0, -0.5896, -0.5447), (0.3079, -0.5467, -0.5243), (0.3255, -0.6374, 0.03797), (0.0, 0.04674, -1.041), (0.1854, 0.04351, -1.019), (0.3558, 0.2566, -0.8786), (0.2306, -0.1487, -1.007), (0.0, 0.02176, 0.833), (0.0, 0.4094, 0.7337), (0.0, -0.4286, 0.7272), (0.3705, 0.02176, 0.774), (0.3558, 0.3851, 0.6781), (0.3558, -0.4043, 0.6717), (0.3412, 0.5155, -0.7382), (0.0, 0.6432, -0.758), (0.0, 0.6781, 0.5554), (0.3155, 0.6392, 0.5165), (0.5204, 0.528, 0.04895), (0.5263, 0.4848, -0.09588), (0.4762, 0.3767, -0.5253), (0.4049, -0.1644, -0.7925), (0.4234, -0.0265, -0.7905), (0.3787, 0.1754, -0.775), (0.5508, 0.3444, 0.4641), (0.5775, 0.0, 0.5192), (0.5242, -0.3632, 0.475), (0.5147, -0.5016, 0.01867), (0.5162, -0.5008, -0.09588), (0.4207, -0.3793, -0.5404), (0.0, -0.509, -0.8353), (0.2216, -0.4699, -0.829), (0.3267, -0.6118, 0.3905), (0.0, -0.6771, 0.4297), (0.3431, -0.2811, -0.8063), (0.491, -0.4769, 0.3723), (0.3733, 0.3051, -0.7697), (0.4966, 0.5093, 0.385), (0.0, 0.4927, -2.712), (0.0, 0.9662, -2.531), (0.0, 1.285, -2.339), (1.31, 0.4977, -2.604), (1.446, 0.9341, -2.48), (1.436, 1.24, -2.294), (0.0, 1.151, -1.985), (0.0, 1.023, -1.646), (0.0, 0.8945, -1.307), (0.0, 0.7662, -0.9682), (0.3928, 0.4493, -1.089), (0.5943, 0.5775, -1.428), (0.9675, 0.5212, -1.882), (1.265, 0.6494, -2.221), (1.364, 1.103, -1.943), (1.052, 0.9752, -1.604), (0.57, 0.8502, -1.263), (0.373, 0.7219, -0.924), (0.4126, 0.1229, -1.144), (0.6134, 0.2394, -1.491), (0.7295, 0.02129, -2.046), (0.9182, 0.1496, -2.385), (0.0, 0.1229, -1.203), (0.0, 0.09069, -1.643), (0.0, 0.02129, -2.105), (0.0, 0.1496, -2.489), (0.0, -0.2204, -1.103), (0.1366, -0.2019, -1.061), (0.0, -0.3268, -1.108), (0.0, -0.4403, -1.06), (0.1406, -0.296, -1.066), (0.1331, -0.4231, -1.03), (0.0, 0.805, -0.2733), (0.0, 0.7263, -0.4352), (0.3636, 0.7487, -0.2641), (0.3548, 0.6757, -0.4196), (0.6117, 0.2845, -0.2641), (0.5375, 0.2492, -0.4174), (0.6457, -0.04773, -0.2733), (0.5812, -0.04131, -0.4331), (0.6117, -0.3142, -0.2641), (0.5449, -0.2636, -0.4196), (0.3318, -0.6236, -0.2725), (0.2924, -0.5808, -0.4274), (0.0, -0.6641, -0.3225), (0.0, -0.6924, -0.4618), (0.5314, 0.4651, -0.2549), (0.5052, 0.4118, -0.4039), (0.4962, -0.4849, -0.2549), (0.4438, -0.4332, -0.42), (0.1589, 0.7958, -0.09588), (0.1413, 0.7758, 0.07092), (0.1711, 0.6463, -0.5546), (0.159, -0.612, -0.09627), (0.1711, -0.5747, -0.5322), (0.1413, -0.69, 0.04658), (0.1413, 0.04674, -1.032), (0.1413, 0.3998, 0.7116), (0.1471, 0.02176, 0.8096), (0.1413, -0.419, 0.7052), (0.1354, 0.6257, -0.7404), (0.1348, 0.6627, 0.54), (0.1465, -0.4974, -0.8367), (0.1445, -0.6616, 0.4141), (0.5199, 0.4947, -2.642), (0.5739, 0.9535, -2.511), (0.5701, 1.267, -2.321), (0.1481, 0.7486, -0.9507), (0.2263, 0.8769, -1.29), (0.4176, 1.004, -1.63), (0.5417, 1.132, -1.969), (0.1638, 0.1229, -1.18), (0.2435, 0.1497, -1.582), (0.2896, 0.02129, -2.081), (0.3645, 0.1496, -2.42), (0.07546, -0.213, -1.086), (0.08212, -0.3145, -1.091), (0.09657, -0.4335, -1.04), (0.1489, -0.6665, -0.2756), (0.1455, -0.6364, -0.4368), (0.1489, 0.7827, -0.2696), (0.1603, 0.7062, -0.429), (0.04359, 0.6376, -0.7523), (0.0632, -0.6721, 0.4247), (0.1835, 1.279, -2.333), (0.04766, 0.7605, -0.9626), (0.07283, 0.8888, -1.302), (0.1344, 1.017, -1.641), (0.1743, 1.145, -1.98), (0.05306, 0.7979, -0.2721), (0.07352, 0.7198, -0.4332), (0.06457, 0.8099, -0.09588), (0.04547, 0.8123, 0.06418), (0.09401, 0.6583, -0.5599), (0.0552, -0.6817, -0.09244), (0.08263, -0.5848, -0.5407), (0.07773, -0.7191, 0.05939), (0.04998, 0.04674, -1.039), (0.04547, 0.4063, 0.7266), (0.04734, 0.02176, 0.8255), (0.04547, -0.4255, 0.7201), (0.05412, 0.6732, 0.5505), (0.07789, -0.5052, -0.8358), (0.1674, 0.4933, -2.704), (0.1847, 0.9621, -2.525), (0.05272, 0.1229, -1.196), (0.07838, 0.1097, -1.623), (0.09321, 0.02129, -2.097), (0.1173, 0.1496, -2.482), (0.02429, -0.218, -1.098), (0.02633, -0.3228, -1.102), (0.03584, -0.4381, -1.054), (0.0519, -0.633, -0.3036), (0.06024, -0.6234, -0.4439), (0.0, -0.464, -1.017), (0.1646, -0.396, -0.9901), (0.1548, -0.1949, -1.054), (0.1449, -0.1029, -1.065), (0.0, -0.1105, -1.091), (0.1156, -0.1078, -1.081), (0.1117, -0.4535, -1.011), (0.0499, -0.1097, -1.088), (0.07589, -0.4607, -1.015), (0.0, 0.545, -0.7319), (0.3292, 0.4999, -0.7061), (0.4185, 0.1864, -0.7001), (0.4707, -0.02633, -0.7058), (0.4526, -0.1431, -0.7126), (0.2818, -0.4317, -0.7307), (0.0, -0.4666, -0.7433), (0.3997, 0.2937, -0.7012), (0.3683, -0.2897, -0.7406), (0.1796, -0.4527, -0.7383), (0.1707, 0.53, -0.7217), (0.09993, 0.5401, -0.7286), (0.1029, -0.4621, -0.7417)], [], [(105, 106, 4, 2), (2, 4, 35, 36), (106, 116, 34, 4), (4, 34, 54, 35), (136, 90, 5, 107), (188, 179, 31, 115), (90, 102, 37, 5), (179, 185, 53, 31), (94, 10, 11, 92), (92, 11, 37, 102), (181, 39, 40, 180), (180, 40, 53, 185), (6, 7, 12, 8), (8, 12, 41, 42), (7, 36, 35, 12), (12, 35, 54, 41), (6, 8, 13, 9), (9, 13, 44, 45), (8, 42, 43, 13), (13, 43, 52, 44), (94, 96, 14, 10), (181, 182, 38, 39), (96, 104, 46, 14), (182, 186, 51, 38), (134, 109, 19, 98), (98, 19, 46, 104), (187, 117, 48, 183), (183, 48, 51, 186), (108, 16, 20, 110), (110, 20, 49, 118), (16, 45, 44, 20), (20, 44, 52, 49), (68, 76, 58, 59), (22, 23, 40, 39), (69, 68, 59, 60), (23, 31, 53, 40), (171, 170, 86, 85), (177, 169, 84, 166), (22, 39, 38, 24), (24, 38, 51, 48), (113, 28, 29, 112), (112, 29, 34, 116), (28, 42, 41, 29), (29, 41, 54, 34), (113, 114, 30, 28), (28, 30, 43, 42), (114, 118, 49, 30), (30, 49, 52, 43), (119, 120, 59, 58), (120, 121, 60, 59), (163, 80, 55, 158), (125, 69, 60, 121), (115, 31, 72, 122), (122, 72, 71, 123), (123, 71, 70, 124), (124, 70, 69, 125), (152, 21, 77, 160), (160, 77, 78, 161), (161, 78, 79, 162), (162, 79, 80, 163), (31, 23, 65, 72), (72, 65, 66, 71), (71, 66, 67, 70), (70, 67, 68, 69), (23, 22, 73, 65), (65, 73, 74, 66), (66, 74, 75, 67), (67, 75, 76, 68), (130, 82, 85, 131), (131, 85, 86, 132), (174, 172, 82, 130), (172, 171, 85, 82), (16, 97, 103, 45), (97, 98, 104, 103), (108, 133, 97, 16), (133, 134, 98, 97), (9, 45, 103, 95), (95, 103, 104, 96), (6, 9, 95, 93), (93, 95, 96, 94), (7, 91, 101, 36), (91, 92, 102, 101), (6, 93, 91, 7), (93, 94, 92, 91), (2, 36, 101, 89), (89, 101, 102, 90), (105, 2, 89, 135), (135, 89, 90, 136), (144, 135, 136, 145), (146, 105, 135, 144), (167, 168, 134, 133), (149, 167, 133, 108), (176, 174, 130, 164), (165, 131, 132, 166), (164, 130, 131, 165), (75, 128, 129, 76), (74, 127, 128, 75), (73, 126, 127, 74), (22, 111, 126, 73), (142, 124, 125, 143), (141, 123, 124, 142), (140, 122, 123, 141), (137, 115, 122, 140), (143, 125, 121, 139), (76, 129, 119, 58), (159, 139, 121, 120), (158, 159, 120, 119), (155, 138, 118, 114), (154, 155, 114, 113), (153, 112, 116, 156), (154, 113, 112, 153), (170, 175, 132, 86), (151, 110, 118, 138), (149, 108, 110, 151), (190, 157, 117, 187), (168, 150, 109, 134), (189, 188, 115, 137), (145, 136, 107, 148), (147, 156, 116, 106), (146, 147, 106, 105), (0, 1, 147, 146), (1, 33, 156, 147), (88, 145, 148, 3), (178, 189, 137, 32), (100, 18, 150, 168), (184, 47, 157, 190), (15, 149, 151, 17), (17, 151, 138, 50), (25, 154, 153, 26), (26, 153, 156, 33), (25, 27, 155, 154), (27, 50, 138, 155), (55, 56, 159, 158), (56, 57, 139, 159), (61, 143, 139, 57), (32, 137, 140, 64), (64, 140, 141, 63), (63, 141, 142, 62), (62, 142, 143, 61), (81, 164, 165, 83), (83, 165, 166, 84), (173, 176, 164, 81), (15, 99, 167, 149), (99, 100, 168, 167), (0, 146, 144, 87), (87, 144, 145, 88), (128, 162, 163, 129), (127, 161, 162, 128), (126, 160, 161, 127), (111, 152, 160, 126), (129, 163, 158, 119), (175, 177, 166, 132), (117, 157, 177, 175), (21, 152, 176, 173), (48, 117, 175, 170), (152, 111, 174, 176), (22, 24, 171, 172), (111, 22, 172, 174), (157, 47, 169, 177), (24, 48, 170, 171), (18, 184, 190, 150), (3, 148, 189, 178), (148, 107, 188, 189), (150, 190, 187, 109), (19, 183, 186, 46), (109, 187, 183, 19), (14, 46, 186, 182), (10, 14, 182, 181), (11, 180, 185, 37), (10, 181, 180, 11), (5, 37, 185, 179), (107, 5, 179, 188)])
me_cube.use_remesh_preserve_volume = False
me_cube.use_remesh_preserve_attributes = False
me_cube.use_mirror_vertex_groups = False
me_cube.update()
me_sphere = bpy.data.meshes.new('Sphere')
me_sphere.from_pydata([(0.0, 0.3827, 1.968), (0.0, -0.979, 1.805), (0.2706, 0.2706, 1.968), (0.7499, 0.2585, 1.433), (0.6533, 0.909, 0.3766), (0.7071, 0.8574, 0.2227), (0.6533, 0.909, -0.484), (0.5, 0.7557, -0.8085), (0.2706, 0.5263, -1.025), (0.469, -0.7993, 1.729), (0.6663, -0.6057, 1.444), (0.8831, 0.09196, 0.86), (0.98, 0.03626, 0.2227), (0.9239, 0.09196, -0.484), (0.7071, 0.09196, -0.8085), (0.3827, 0.09196, -1.005), (0.2706, -1.082, 1.062), (0.5791, -0.7535, 0.8921), (0.6803, -0.4095, 0.8253), (0.7071, -0.725, 0.324), (0.6533, -0.6533, -0.3827), (0.5, -0.5, -0.7071), (0.2706, -0.2706, -0.9036), (0.0, -1.147, 1.062), (0.0, -1.332, 0.937), (0.0, -0.9239, 0.6667), (0.0, -1.037, 0.2941), (4.224e-08, -0.9239, -0.3827), (1.244e-08, -0.7071, -0.7071), (1.244e-08, -0.3827, -0.9036), (0.0, 1.51e-07, -0.9797), (0.0, 0.4656, 1.751), (0.0, 1.18, 0.3766), (0.0, 1.15, 0.2227), (0.0, 1.18, -0.484), (0.0, 0.9628, -0.8085), (0.0, 0.6384, -1.025), (0.1353, -0.3029, 2.006), (0.1353, 0.3266, 1.968), (0.0, -0.2469, 2.006), (0.1678, -0.2244, 3.306), (0.3031, 0.3492, 3.268), (0.1678, 0.4052, 3.268), (0.0, 0.4612, 3.268), (0.0, -0.1683, 3.306), (0.2029, -0.01617, 1.987), (0.1353, -0.3266, -0.9036), (0.25, -0.6036, -0.7071), (0.3266, -0.7886, -0.3827), (0.3536, -0.8997, 0.3091), (0.2251, -0.7886, 0.6751), (0.1136, -1.017, 0.8722), (0.1353, -1.149, 1.062), (0.2777, -0.8594, 1.767), (0.2355, 0.06239, 3.287), (0.6346, -0.0566, -0.773), (0.8291, -0.1103, -0.4485), (0.9267, -0.1848, 0.2582), (0.8964, -0.1103, 0.8478), (0.5614, -0.7415, 1.369), (0.3434, -0.9507, 1.343), (0.3434, 0.02374, -0.9695), (0.0, -1.027, 1.392), (0.1717, -0.9889, 1.368), (0.2378, 0.1314, 1.977), (0.2049, -0.2978, -0.9036), (0.4947, -0.719, -0.3827), (0.4244, -0.719, 0.7524), (0.2049, -1.133, 1.062), (0.3761, -0.8285, 1.748), (0.0, -0.1858, -0.9428), (0.2703, 0.2099, 3.277), (0.3786, -0.5503, -0.7071), (0.5354, -0.8293, 0.3168), (0.36, -0.9069, 0.8585), (0.2601, -0.9692, 1.355), (0.734, -0.4039, -0.3758), (0.7796, -0.2721, 0.8728), (0.304, -1.059, 1.158), (0.1758, 0.04224, -0.9542), (0.0, -1.092, 1.181), (0.5618, -0.2964, -0.7002), (0.8598, -0.4769, 0.3309), (0.5582, -0.7147, 0.9476), (0.304, -0.1354, -0.8967), (0.152, -1.075, 1.169), (0.2302, -1.067, 1.163)], [], [(36, 35, 7, 8), (34, 33, 5, 6), (32, 31, 3, 4), (2, 38, 42, 41), (30, 36, 8), (35, 34, 6, 7), (33, 32, 4, 5), (31, 0, 38, 2, 3), (45, 37, 1, 53), (30, 8, 15, 79), (7, 6, 13, 14), (5, 4, 11, 12), (3, 2, 9, 10), (8, 7, 14, 15), (6, 5, 12, 13), (4, 3, 10, 11), (81, 76, 20, 21), (82, 77, 18, 19), (83, 78, 16, 17), (84, 81, 21, 22), (76, 82, 19, 20), (77, 83, 17, 18), (79, 15, 61, 84), (46, 47, 28, 29), (48, 49, 26, 27), (50, 51, 24, 25), (70, 65, 46, 29), (47, 48, 27, 28), (49, 50, 25, 26), (51, 52, 23, 24), (44, 40, 54, 71, 41, 42, 43), (39, 37, 40, 44), (39, 1, 37), (64, 2, 41, 71), (38, 0, 43, 42), (86, 68, 16, 78), (80, 23, 52, 85), (37, 45, 54, 40), (74, 68, 52, 51), (73, 67, 50, 49), (72, 66, 48, 47), (67, 74, 51, 50), (66, 73, 49, 48), (65, 72, 47, 46), (64, 45, 53, 69), (1, 62, 63, 53), (69, 75, 60, 9), (11, 10, 59, 58), (13, 12, 57, 56), (15, 14, 55, 61), (10, 9, 60, 59), (12, 11, 58, 57), (14, 13, 56, 55), (53, 63, 75, 69), (2, 64, 69, 9), (22, 21, 72, 65), (20, 19, 73, 66), (18, 17, 74, 67), (21, 20, 66, 72), (19, 18, 67, 73), (17, 16, 68, 74), (85, 52, 68, 86), (45, 64, 71, 54), (30, 22, 65, 70), (63, 85, 86, 75), (62, 80, 85, 63), (75, 86, 78, 60), (30, 79, 84, 22), (58, 59, 83, 77), (56, 57, 82, 76), (61, 55, 81, 84), (59, 60, 78, 83), (57, 58, 77, 82), (55, 56, 76, 81)])
me_sphere.use_remesh_preserve_volume = False
me_sphere.use_remesh_preserve_attributes = False
me_sphere.use_mirror_vertex_groups = False
me_sphere.update()

# ---- objects
ob_sun = bpy.data.objects.new('Sun', light_sun)
ob_point = bpy.data.objects.new('Point', light_point)
ob_detailed_mesh = bpy.data.objects.new('Detailed Mesh', me_cube_001)
ob_sphere = bpy.data.objects.new('Sphere', me_sphere_001)
ob_base_mesh = bpy.data.objects.new('Base Mesh', me_cube)
ob_attempt_1 = bpy.data.objects.new('Attempt 1', me_sphere)
ob_lamp = bpy.data.objects.new('Lamp', light_lamp)
ob_camera = bpy.data.objects.new('Camera', cam_camera)

# ---- transforms, parenting, visibility, modifiers, constraints
ob_sun.location = (-5.011, 10.55, 2.279)
ob_sun.rotation_euler = (-0.961, -1.316, -0.1662)
ob_sun.lineart.crease_threshold = 0.0
ob_point.location = (10.43, -7.732, 0.5059)
ob_point.rotation_euler = (1.54, -0.4671, 0.919)
ob_point.lineart.crease_threshold = 0.0
ob_detailed_mesh.location = (0.08764, 0.0, 0.8227)
ob_detailed_mesh.scale = (2.874, 2.874, 2.874)
ob_detailed_mesh.lineart.crease_threshold = 0.0
_vg = ob_detailed_mesh.vertex_groups.new(name='Lips')
_vg = ob_detailed_mesh.vertex_groups.new(name='Group')
_m = ob_detailed_mesh.modifiers.new('Mirror', 'MIRROR')
_m.use_clip = True
_m = ob_detailed_mesh.modifiers.new('Subsurf', 'SUBSURF')
_m.uv_smooth = 'PRESERVE_CORNERS'
_m.quality = 2
_m.levels = 2
_m.show_only_control_edges = False
_m = ob_detailed_mesh.modifiers.new('ParticleSystem 1', 'PARTICLE_SYSTEM')
_m = ob_detailed_mesh.modifiers.new('Explode', 'EXPLODE')
_m.use_edge_cut = True
_m.show_dead = False
_m.particle_uv = 'Explode fade'
ob_sphere.location = (0.8218, -1.268, 0.7294)
ob_sphere.rotation_euler = (-3.772, -0.9854, -0.7622)
ob_sphere.scale = (0.4215, 0.4215, 0.4215)
ob_sphere.lineart.crease_threshold = 0.0
_m = ob_sphere.modifiers.new('Mirror', 'MIRROR')
_m.mirror_object = ob_detailed_mesh
ob_base_mesh.location = (0.0, 0.0, 0.8227)
ob_base_mesh.scale = (2.874, 2.874, 2.874)
ob_base_mesh.hide_viewport = True
ob_base_mesh.hide_render = True
ob_base_mesh.lineart.crease_threshold = 0.0
_m = ob_base_mesh.modifiers.new('Mirror', 'MIRROR')
_m.use_clip = True
ob_attempt_1.location = (0.1789, -1.043e-07, 1.199)
ob_attempt_1.rotation_euler = (0.0, 0.0, 3.142)
ob_attempt_1.scale = (-1.835, -1.835, -1.835)
ob_attempt_1.hide_viewport = True
ob_attempt_1.hide_render = True
ob_attempt_1.lineart.crease_threshold = 0.0
_m = ob_attempt_1.modifiers.new('Mirror', 'MIRROR')
_m.use_clip = True
ob_lamp.location = (-4.734, -13.47, 1.923)
ob_lamp.rotation_euler = (-1.42, 0.08556, 2.835)
ob_lamp.lock_rotations_4d = False
ob_lamp.empty_display_type = 'ARROWS'
ob_lamp.color = (0.0, 0.0, 0.0, 0.0)
ob_lamp.lineart.crease_threshold = 0.0
ob_camera.location = (10.19, -15.86, 4.162)
ob_camera.rotation_euler = (1.326, -1.651e-07, 0.5124)
ob_camera.scale = (1.0, 1.0, 1.0)
ob_camera.lock_rotations_4d = False
ob_camera.empty_display_type = 'ARROWS'
ob_camera.color = (0.0, 0.0, 0.0, 0.0)
ob_camera.display_type = 'WIRE'
ob_camera.lineart.crease_threshold = 0.0

# ---- collection membership
col_collection_1.objects.link(ob_sun)
col_collection_1.objects.link(ob_point)
col_collection_1.objects.link(ob_detailed_mesh)
col_collection_1.objects.link(ob_sphere)
col_collection_1.objects.link(ob_base_mesh)
col_collection_1.objects.link(ob_attempt_1)
col_collection_1.objects.link(ob_lamp)
col_collection_1.objects.link(ob_camera)

# ---- scene / render settings (as saved in the file)
scene.camera = ob_camera
scene.frame_start = 1; scene.frame_end = 250; scene.frame_set(0)
scene.render.engine = 'CYCLES'
scene.render.resolution_percentage = 50
scene.render.dither_intensity = 0.0
scene.cycles.use_denoising = False
scene.cycles.samples = 200
scene.cycles.sampling_pattern = 'TABULATED_SOBOL'
scene.cycles.light_sampling_threshold = 0.0
scene.cycles.use_adaptive_sampling = False
scene.cycles.use_light_tree = False
scene.cycles.blur_glossy = 0.0
scene.cycles.sample_clamp_indirect = 0.0
scene.view_settings.view_transform = 'Standard'
bpy.context.view_layer.update()
